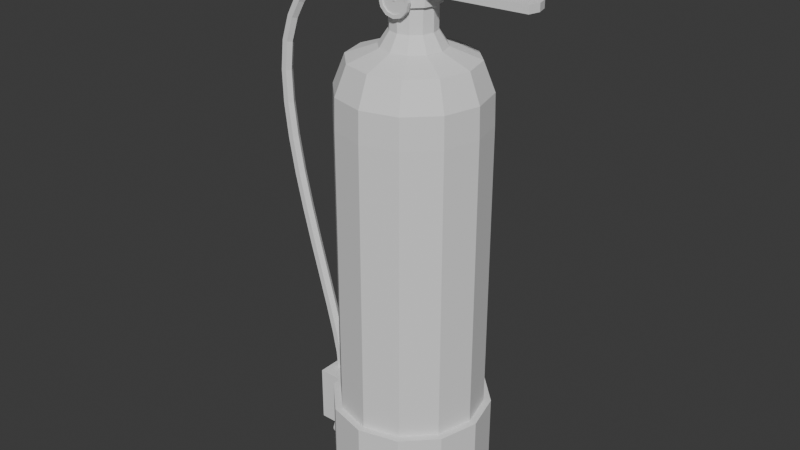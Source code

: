 # Source: FireExtinguisher.blend  (saved by Blender 4.1.24; exported with 4.5.12 LTS)
import bpy
from mathutils import Matrix  # noqa: F401  (used for matrix-valued properties, if any)

bpy.ops.wm.read_factory_settings(use_empty=True)
scene = bpy.context.scene
scene.name = 'Scene'

# ---- collections
col_fire_extinguisher = bpy.data.collections.new('Fire Extinguisher'); scene.collection.children.link(col_fire_extinguisher)

# ---- world
world_world = bpy.data.worlds.new('World'); scene.world = world_world
world_world.use_nodes = True; world_world.node_tree.nodes.clear()
_N = world_world.node_tree.nodes; _L = world_world.node_tree.links
n0 = _N.new('ShaderNodeOutputWorld'); n0.name = 'World Output'; n0.location = (300, 300)
n1 = _N.new('ShaderNodeBackground'); n1.name = 'Background'; n1.location = (10, 300)
n1.inputs[0].default_value = (0.05088, 0.05088, 0.05088, 1.0)
_L.new(n1.outputs[0], n0.inputs[0])
n0.is_active_output = True
world_world.color = (0.05088, 0.05088, 0.05088)
world_world.use_sun_shadow = False
world_world.sun_shadow_jitter_overblur = 0.0

# ---- meshes
me_circle = bpy.data.meshes.new('Circle')
me_circle.from_pydata([(-1.275, 0.09814, 0.1), (-1.344, 0.06939, 0.1), (-1.373, 0.0, 0.1), (-1.344, -0.06939, 0.1), (-1.275, -0.09814, 0.1), (-1.206, -0.06939, 0.1), (-1.177, 0.0, 0.1), (-1.206, 0.06939, 0.1), (-1.398, 0.1234, -0.2062), (-1.275, 0.1745, -0.2062), (-1.449, -8.757e-11, -0.2062), (-1.398, -0.1234, -0.2062), (-1.275, -0.1745, -0.2062), (-1.152, -0.1234, -0.2062), (-1.101, -8.757e-11, -0.2062), (-1.152, 0.1234, -0.2062), (-1.375, 0.09989, -0.2362), (-1.275, 0.1413, -0.2362), (-1.416, -8.757e-11, -0.2362), (-1.375, -0.09989, -0.2362), (-1.275, -0.1413, -0.2362), (-1.175, -0.09989, -0.2362), (-1.134, -8.757e-11, -0.2362), (-1.175, 0.09989, -0.2362), (-1.398, 0.1234, -0.2362), (-1.275, 0.1745, -0.2362), (-1.449, -8.757e-11, -0.2362), (-1.398, -0.1234, -0.2362), (-1.275, -0.1745, -0.2362), (-1.152, -0.1234, -0.2362), (-1.101, -8.757e-11, -0.2362), (-1.152, 0.1234, -0.2362), (-1.337, 0.06199, 0.02107), (-1.275, 0.08766, 0.02107), (-1.363, 6.483e-10, 0.02107), (-1.337, -0.06199, 0.02107), (-1.275, -0.08766, 0.02107), (-1.213, -0.06199, 0.02107), (-1.187, 6.483e-10, 0.02107), (-1.213, 0.06199, 0.02107), (0.1513, 0.2621, 7.1), (-1.536e-07, -6.582e-08, 7.1), (1.762, 0.1513, 7.3), (1.803, -3.237e-09, 7.3), (1.762, -0.1513, 7.3), (0.1513, -0.2621, 7.1), (-7.537e-09, -0.3026, 7.1), (-0.1513, -0.2621, 7.1), (-0.2621, -0.1513, 7.1), (-0.3026, -3.237e-09, 7.1), (-0.2621, 0.1513, 7.1), (-7.537e-09, 0.3026, 7.1), (-0.1513, 0.2621, 7.1), (1.762, 0.1513, 7.2), (-0.3026, -3.237e-09, 7.0), (-0.1513, 0.2621, 7.0), (-0.1513, -0.2621, 7.0), (0.1513, -0.2621, 7.0), (1.803, -3.237e-09, 7.2), (0.1513, 0.2621, 7.0), (-7.537e-09, 0.3026, 7.0), (1.762, -0.1513, 7.2), (-7.537e-09, -0.3026, 7.0), (-0.2621, -0.1513, 7.0), (-0.2621, 0.1513, 7.0), (-1.536e-07, -6.582e-08, 7.0), (0.0, 1.0, 0.0), (0.0, 1.0, 5.0), (0.5, 0.866, 0.0), (0.5, 0.866, 5.0), (0.866, 0.5, 0.0), (0.866, 0.5, 5.0), (1.0, 0.0, 0.0), (1.0, 0.0, 5.0), (0.866, -0.5, 0.0), (0.866, -0.5, 5.0), (0.5, -0.866, 0.0), (0.5, -0.866, 5.0), (0.0, -1.0, 0.0), (0.0, -1.0, 5.0), (-0.5, -0.866, 0.0), (-0.5, -0.866, 5.0), (-0.866, -0.5, 0.0), (-0.866, -0.5, 5.0), (-1.0, 0.0, 0.0), (-1.0, 0.0, 5.0), (-0.866, 0.5, 0.0), (-0.866, 0.5, 5.0), (-0.5, 0.866, 0.0), (-0.5, 0.866, 5.0), (0.0, 1.0, 1.0), (0.5, 0.866, 1.0), (0.866, 0.5, 1.0), (1.0, 0.0, 1.0), (0.866, -0.5, 1.0), (0.5, -0.866, 1.0), (0.0, -1.0, 1.0), (-0.5, -0.866, 1.0), (-0.866, -0.5, 1.0), (-1.0, 0.0, 1.0), (-0.866, 0.5, 1.0), (-0.5, 0.866, 1.0), (0.0, 1.1, 0.0), (0.55, 0.9526, 0.0), (0.55, 0.9526, 1.0), (0.9526, 0.55, 0.0), (0.9526, 0.55, 1.0), (1.1, 0.0, 0.0), (1.1, 0.0, 1.0), (0.9526, -0.55, 0.0), (0.9526, -0.55, 1.0), (0.55, -0.9526, 0.0), (0.55, -0.9526, 1.0), (0.0, -1.1, 0.0), (0.0, -1.1, 1.0), (-0.55, -0.9526, 0.0), (-0.55, -0.9526, 1.0), (-1.02, -0.2958, 0.1018), (-1.02, -0.2958, 0.8982), (-1.1, 0.0, 0.1018), (-1.1, 0.0, 1.0), (-1.02, 0.2958, 0.1018), (-1.02, 0.2958, 0.8982), (-0.55, 0.9526, 0.0), (-0.55, 0.9526, 1.0), (0.0, 1.1, 1.0), (0.5, 0.866, 5.034), (0.2162, 0.3744, 5.99), (0.4183, 0.7246, 5.842), (0.495, 0.8573, 5.452), (0.0, 1.0, 5.034), (0.0, 0.99, 5.452), (0.0, 0.8367, 5.842), (0.0, 0.4323, 5.99), (0.866, 0.5, 5.034), (0.3744, 0.2162, 5.99), (0.7246, 0.4183, 5.842), (0.8573, 0.495, 5.452), (1.0, 0.0, 5.034), (0.4323, 0.0, 5.99), (0.8367, 0.0, 5.842), (0.99, 0.0, 5.452), (0.866, -0.5, 5.034), (0.3744, -0.2162, 5.99), (0.7246, -0.4183, 5.842), (0.8573, -0.495, 5.452), (0.5, -0.866, 5.034), (0.2162, -0.3744, 5.99), (0.4183, -0.7246, 5.842), (0.495, -0.8573, 5.452), (0.0, -1.0, 5.034), (0.0, -0.4323, 5.99), (0.0, -0.8367, 5.842), (0.0, -0.99, 5.452), (-0.5, -0.866, 5.034), (-0.2162, -0.3744, 5.99), (-0.4183, -0.7246, 5.842), (-0.495, -0.8573, 5.452), (-0.866, -0.5, 5.034), (-0.3744, -0.2162, 5.99), (-0.7246, -0.4183, 5.842), (-0.8573, -0.495, 5.452), (-1.0, 0.0, 5.034), (-0.4323, 0.0, 5.99), (-0.8367, 0.0, 5.842), (-0.99, 0.0, 5.452), (-0.866, 0.5, 5.034), (-0.3744, 0.2162, 5.99), (-0.7246, 0.4183, 5.842), (-0.8573, 0.495, 5.452), (-0.5, 0.866, 5.034), (-0.2162, 0.3744, 5.99), (-0.4183, 0.7246, 5.842), (-0.495, 0.8573, 5.452), (-0.2621, 0.1513, 6.191), (-0.2621, -0.1513, 6.191), (-7.537e-09, -0.3026, 6.191), (0.2621, -0.1513, 6.191), (-7.537e-09, 0.3026, 6.191), (0.1513, 0.2621, 6.191), (0.3026, -3.237e-09, 6.191), (0.1513, -0.2621, 6.191), (-0.1513, -0.2621, 6.191), (-0.1513, 0.2621, 6.191), (-0.3026, -3.237e-09, 6.191), (0.2621, 0.1513, 6.191), (-1.536e-07, -6.582e-08, 6.7), (-0.2621, 0.1513, 6.7), (-0.2621, -0.1513, 6.7), (-7.537e-09, -0.3026, 6.7), (0.2621, -0.1513, 6.7), (-7.537e-09, 0.3026, 6.7), (0.1513, 0.2621, 6.7), (0.3026, -3.237e-09, 6.7), (0.1513, -0.2621, 6.7), (-0.1513, -0.2621, 6.7), (-0.1513, 0.2621, 6.7), (-0.3026, -3.237e-09, 6.7), (0.2621, 0.1513, 6.7), (-0.2621, 0.1513, 6.8), (-0.2621, -0.1513, 6.8), (-7.537e-09, -0.3026, 6.8), (1.684, -0.1513, 6.8), (-7.537e-09, 0.3026, 6.8), (0.1513, 0.2621, 6.8), (1.724, -3.237e-09, 6.8), (0.1513, -0.2621, 6.8), (-0.1513, -0.2621, 6.8), (-0.1513, 0.2621, 6.8), (-0.3026, -3.237e-09, 6.8), (1.684, 0.1513, 6.8), (-1.536e-07, -6.582e-08, 6.7), (-0.2621, 0.1513, 6.7), (-0.2621, -0.1513, 6.7), (-7.537e-09, -0.3026, 6.7), (1.684, -0.1513, 6.7), (-7.537e-09, 0.3026, 6.7), (0.1513, 0.2621, 6.7), (1.724, -3.237e-09, 6.7), (0.1513, -0.2621, 6.7), (-0.1513, -0.2621, 6.7), (-0.1513, 0.2621, 6.7), (-0.3026, -3.237e-09, 6.7), (1.684, 0.1513, 6.7), (-0.2621, 0.1513, 7.0), (-0.2621, -0.1513, 7.0), (-7.537e-09, -0.3026, 7.0), (-7.537e-09, 0.3026, 7.0), (0.1513, 0.2621, 7.0), (0.1513, -0.2621, 7.0), (-0.1513, -0.2621, 7.0), (-0.1513, 0.2621, 7.0), (-0.3026, -3.237e-09, 7.0), (0.199, -0.2132, 6.8), (0.199, 0.2132, 6.8), (0.5583, 0.02637, 6.8), (0.5597, -5.516e-08, 6.8), (0.5583, -0.02637, 6.8), (0.2485, -0.1189, 6.8), (0.278, -5.339e-08, 6.8), (0.2485, 0.1189, 6.8), (0.199, 0.2132, 7.0), (0.199, -0.2132, 7.0), (0.1463, -0.1741, 7.0), (0.1064, -0.1231, 7.0), (0.08145, -0.06374, 7.0), (0.07295, -4.036e-08, 7.0), (0.08145, 0.06374, 7.0), (0.1064, 0.1231, 7.0), (0.1463, 0.1741, 7.0), (0.2485, 0.1189, 7.0), (0.278, -5.339e-08, 7.0), (0.2485, -0.1189, 7.0), (0.1513, 0.2621, 6.522), (-0.2621, 0.1513, 6.522), (0.3026, -3.237e-09, 6.522), (0.2621, 0.1513, 6.522), (-7.537e-09, -0.3026, 6.522), (-0.3026, -3.237e-09, 6.522), (-7.537e-09, 0.3026, 6.522), (-0.1513, 0.2621, 6.522), (0.1513, -0.2621, 6.522), (0.2621, -0.1513, 6.522), (-0.2621, -0.1513, 6.522), (-0.1513, -0.2621, 6.522), (0.3014, 0.174, 6.522), (0.3014, 0.174, 6.7), (-0.174, 0.3014, 6.522), (-0.174, 0.3014, 6.7), (0.3014, -0.174, 6.522), (0.3014, -0.174, 6.7), (-0.174, -0.3014, 6.522), (-0.174, -0.3014, 6.7), (-7.55e-09, 0.3481, 6.7), (0.174, 0.3014, 6.7), (0.3481, -3.723e-09, 6.7), (0.174, -0.3014, 6.7), (-7.55e-09, -0.3481, 6.7), (-0.3014, -0.174, 6.7), (-0.3481, -3.723e-09, 6.7), (-0.3014, 0.174, 6.7), (0.174, 0.3014, 6.522), (-0.3014, 0.174, 6.522), (0.3481, -3.723e-09, 6.522), (-7.55e-09, -0.3481, 6.522), (-0.3481, -3.723e-09, 6.522), (-7.55e-09, 0.3481, 6.522), (0.174, -0.3014, 6.522), (-0.3014, -0.174, 6.522), (-4.675e-09, -0.32, 6.6), (0.1907, -0.32, 6.71), (-0.1101, -0.32, 6.791), (0.1907, -0.32, 6.49), (-0.1101, -0.32, 6.409), (-6.309e-09, -0.32, 6.82), (0.1101, -0.32, 6.791), (0.2202, -0.32, 6.6), (0.1101, -0.32, 6.409), (-6.309e-09, -0.32, 6.38), (-0.1907, -0.32, 6.49), (-0.2202, -0.32, 6.6), (-0.1907, -0.32, 6.71), (-1.614e-08, -0.3512, 6.7), (-6.309e-09, -0.3712, 6.82), (0.1733, -0.3712, 6.6), (0.15, -0.3712, 6.513), (-0.15, -0.3712, 6.687), (-0.08663, -0.3712, 6.75), (0.08662, -0.3712, 6.75), (0.15, -0.3712, 6.687), (0.08663, -0.3712, 6.45), (-4.86e-09, -0.3712, 6.427), (-0.08663, -0.3712, 6.45), (-0.15, -0.3712, 6.513), (-0.1733, -0.3712, 6.6), (-6.309e-09, -0.3712, 6.773), (0.1101, -0.3712, 6.791), (0.1907, -0.3712, 6.71), (0.2202, -0.3712, 6.6), (0.1907, -0.3712, 6.49), (0.1101, -0.3712, 6.409), (-6.309e-09, -0.3712, 6.38), (-0.1101, -0.3712, 6.409), (-0.1907, -0.3712, 6.49), (-0.2202, -0.3712, 6.6), (-0.1907, -0.3712, 6.71), (-0.1101, -0.3712, 6.791), (-1.175e-08, -0.3538, 6.6), (-6.309e-09, -0.3538, 6.773), (-0.1733, -0.3538, 6.6), (0.15, -0.3538, 6.687), (-0.15, -0.3538, 6.513), (0.08662, -0.3538, 6.75), (-0.08663, -0.3538, 6.45), (-4.86e-09, -0.3538, 6.427), (0.08663, -0.3538, 6.45), (-0.08663, -0.3538, 6.75), (-0.15, -0.3538, 6.687), (0.15, -0.3538, 6.513), (0.1733, -0.3538, 6.6), (-0.9526, -0.55, 1.0), (-0.9526, -0.55, 0.0), (-1.1, 0.0, 0.0), (-0.9526, 0.55, 0.0), (-0.9526, 0.55, 1.0), (-1.1, 0.0, 0.8982), (-1.421, 0.0, 0.8982), (-1.421, 0.0, 0.1018), (-1.421, -0.2958, 0.8982), (-1.421, -0.2958, 0.1018), (-1.421, 0.2958, 0.1018), (-1.421, 0.2958, 0.8982), (-0.0128, -0.3545, 6.587), (0.0128, -0.3545, 6.587), (-0.0128, -0.3545, 6.613), (0.0128, -0.3545, 6.613), (-0.003143, -0.3545, 6.759), (0.003143, -0.3545, 6.759), (-0.0128, -0.3632, 6.613), (-0.0128, -0.3632, 6.587), (0.0128, -0.3632, 6.587), (0.0128, -0.3632, 6.613), (0.003143, -0.3632, 6.759), (-0.003143, -0.3632, 6.759), (-1.314, -0.06719, 0.09731), (-1.236, -0.06719, 0.09731), (-1.197, 1.501e-07, 0.09731), (-1.236, 0.06719, 0.09731), (-1.314, 0.06719, 0.09731), (-1.352, 1.433e-07, 0.09731), (-1.314, -0.06719, 0.2719), (-1.236, -0.06719, 0.2721), (-1.197, 1.514e-07, 0.2723), (-1.236, 0.06719, 0.2721), (-1.314, 0.06719, 0.2719), (-1.353, 1.446e-07, 0.2717), (-1.315, -0.06719, 0.3916), (-1.237, -0.06719, 0.3923), (-1.198, 1.547e-07, 0.3926), (-1.237, 0.06719, 0.3923), (-1.315, 0.06719, 0.3916), (-1.353, 1.479e-07, 0.3913), (-1.315, -0.06719, 0.4668), (-1.238, -0.06719, 0.4682), (-1.199, 1.595e-07, 0.469), (-1.238, 0.06719, 0.4682), (-1.315, 0.06719, 0.4668), (-1.354, 1.526e-07, 0.4661), (-1.316, -0.06719, 0.5078), (-1.239, -0.06719, 0.5109), (-1.2, 1.652e-07, 0.5124), (-1.239, 0.06719, 0.5109), (-1.316, 0.06719, 0.5078), (-1.355, 1.578e-07, 0.5062), (-1.317, -0.06719, 0.5236), (-1.24, -0.06719, 0.5319), (-1.202, 1.727e-07, 0.5361), (-1.24, 0.06719, 0.5319), (-1.317, 0.06719, 0.5236), (-1.356, 1.611e-07, 0.5194), (-1.318, -0.06719, 0.5264), (-1.241, -0.06719, 0.5402), (-1.203, 1.816e-07, 0.5471), (-1.241, 0.06719, 0.5402), (-1.318, 0.06719, 0.5264), (-1.356, 1.617e-07, 0.5195), (-1.319, -0.06719, 0.5322), (-1.242, -0.06719, 0.5407), (-1.203, 1.809e-07, 0.545), (-1.242, 0.06719, 0.5407), (-1.319, 0.06719, 0.5322), (-1.357, 1.691e-07, 0.528), (-1.319, -0.06719, 0.5475), (-1.242, -0.06719, 0.548), (-1.203, 1.797e-07, 0.5482), (-1.242, 0.06719, 0.548), (-1.319, 0.06719, 0.5475), (-1.358, 1.729e-07, 0.5473), (-1.319, -0.06719, 0.578), (-1.241, -0.06719, 0.577), (-1.203, 1.782e-07, 0.5765), (-1.241, 0.06719, 0.577), (-1.319, 0.06719, 0.578), (-1.358, 1.713e-07, 0.5785), (-1.318, -0.06719, 0.637), (-1.24, -0.06719, 0.6357), (-1.202, 1.733e-07, 0.635), (-1.24, 0.06719, 0.6357), (-1.318, 0.06719, 0.637), (-1.357, 1.664e-07, 0.6376), (-1.316, -0.06719, 0.7353), (-1.239, -0.06719, 0.7339), (-1.2, 1.641e-07, 0.7332), (-1.239, 0.06719, 0.7339), (-1.316, 0.06719, 0.7353), (-1.355, 1.572e-07, 0.736), (-1.314, -0.06719, 0.8815), (-1.236, -0.06719, 0.8842), (-1.197, 1.498e-07, 0.8856), (-1.236, 0.06719, 0.8842), (-1.314, 0.06719, 0.8815), (-1.352, 1.436e-07, 0.8801), (-1.336, -0.06719, 1.129), (-1.259, -0.06719, 1.14), (-1.22, 1.234e-07, 1.146), (-1.259, 0.06719, 1.14), (-1.336, 0.06719, 1.129), (-1.374, 1.19e-07, 1.123), (-1.402, -0.06719, 1.454), (-1.326, -0.06719, 1.471), (-1.288, 8.664e-08, 1.48), (-1.326, 0.06719, 1.471), (-1.402, 0.06719, 1.454), (-1.44, 8.358e-08, 1.445), (-1.502, -0.06719, 1.844), (-1.427, -0.06719, 1.864), (-1.389, 4.171e-08, 1.874), (-1.427, 0.06719, 1.864), (-1.502, 0.06719, 1.844), (-1.539, 3.923e-08, 1.834), (-1.623, -0.06719, 2.284), (-1.549, -0.06719, 2.305), (-1.511, -9.673e-09, 2.315), (-1.549, 0.06719, 2.305), (-1.623, 0.06719, 2.284), (-1.661, -1.197e-08, 2.274), (-1.756, -0.06719, 2.761), (-1.681, -0.06719, 2.781), (-1.643, -6.562e-08, 2.792), (-1.681, 0.06719, 2.781), (-1.756, 0.06719, 2.761), (-1.793, -6.803e-08, 2.751), (-1.887, -0.06719, 3.261), (-1.812, -0.06719, 3.28), (-1.774, -1.242e-07, 3.289), (-1.812, 0.06719, 3.28), (-1.887, 0.06719, 3.261), (-1.925, -1.27e-07, 3.252), (-2.007, -0.06719, 3.77), (-1.931, -0.06719, 3.786), (-1.893, -1.835e-07, 3.794), (-1.931, 0.06719, 3.786), (-2.007, 0.06719, 3.77), (-2.044, -1.869e-07, 3.762), (-2.102, -0.06719, 4.275), (-2.025, -0.06719, 4.287), (-1.987, -2.416e-07, 4.293), (-2.025, 0.06719, 4.287), (-2.102, 0.06719, 4.275), (-2.14, -2.459e-07, 4.269), (-2.163, -0.06719, 4.763), (-2.085, -0.06719, 4.769), (-2.047, -2.964e-07, 4.772), (-2.085, 0.06719, 4.769), (-2.163, 0.06719, 4.763), (-2.201, -3.021e-07, 4.76), (-2.176, -0.06719, 5.22), (-2.099, -0.06719, 5.217), (-2.06, -3.459e-07, 5.216), (-2.099, 0.06719, 5.217), (-2.176, 0.06719, 5.22), (-2.215, -3.536e-07, 5.222), (-2.131, -0.06719, 5.634), (-2.055, -0.06719, 5.618), (-2.018, -3.881e-07, 5.61), (-2.055, 0.06719, 5.618), (-2.131, 0.06719, 5.634), (-2.169, -3.987e-07, 5.642), (-2.015, -0.06719, 5.99), (-1.944, -0.06719, 5.959), (-1.909, -4.214e-07, 5.943), (-1.944, 0.06719, 5.959), (-2.015, 0.06719, 5.99), (-2.051, -4.349e-07, 6.005), (-1.881, -0.06719, 6.231), (-1.816, -0.06719, 6.189), (-1.783, -4.415e-07, 6.168), (-1.816, 0.06719, 6.189), (-1.881, 0.06719, 6.231), (-1.913, -4.569e-07, 6.252), (-1.739, -0.06719, 6.419), (-1.681, -0.06719, 6.367), (-1.652, -4.543e-07, 6.341), (-1.681, 0.06719, 6.367), (-1.739, 0.06719, 6.419), (-1.768, -4.711e-07, 6.445), (-1.59, -0.06719, 6.559), (-1.542, -0.06719, 6.498), (-1.518, -4.606e-07, 6.467), (-1.542, 0.06719, 6.498), (-1.59, 0.06719, 6.559), (-1.614, -4.784e-07, 6.59), (-1.436, -0.06719, 6.658), (-1.401, -0.06719, 6.589), (-1.383, -4.613e-07, 6.554), (-1.401, 0.06719, 6.589), (-1.436, 0.06719, 6.658), (-1.454, -4.792e-07, 6.692), (-1.279, -0.06719, 6.72), (-1.257, -0.06719, 6.645), (-1.246, -4.573e-07, 6.608), (-1.257, 0.06719, 6.645), (-1.279, 0.06719, 6.72), (-1.29, -4.745e-07, 6.757), (-1.122, -0.06719, 6.751), (-1.112, -0.06719, 6.674), (-1.108, -4.493e-07, 6.636), (-1.112, 0.06719, 6.674), (-1.122, 0.06719, 6.751), (-1.127, -4.649e-07, 6.79), (-0.9658, -0.06719, 6.759), (-0.9666, -0.06719, 6.681), (-0.9671, -4.377e-07, 6.642), (-0.9666, 0.06719, 6.681), (-0.9658, 0.06719, 6.759), (-0.9653, -4.516e-07, 6.797), (-0.8129, -0.06719, 6.748), (-0.8212, -0.06719, 6.671), (-0.8254, -4.231e-07, 6.632), (-0.8212, 0.06719, 6.671), (-0.8129, 0.06719, 6.748), (-0.8087, -4.356e-07, 6.787), (-0.6645, -0.06719, 6.726), (-0.6774, -0.06719, 6.65), (-0.6838, -4.062e-07, 6.611), (-0.6774, 0.06719, 6.65), (-0.6645, 0.06719, 6.726), (-0.6581, -4.176e-07, 6.764), (-0.5221, -0.06719, 6.699), (-0.5367, -0.06719, 6.623), (-0.544, -3.877e-07, 6.585), (-0.5367, 0.06719, 6.623), (-0.5221, 0.06719, 6.699), (-0.5148, -3.986e-07, 6.737), (-0.3872, -0.06719, 6.673), (-0.4004, -0.06719, 6.597), (-0.407, -3.682e-07, 6.558), (-0.4004, 0.06719, 6.597), (-0.3872, 0.06719, 6.673), (-0.3806, -3.795e-07, 6.711), (-0.261, -0.06719, 6.654), (-0.2699, -0.06719, 6.577), (-0.2743, -3.485e-07, 6.538), (-0.2699, 0.06719, 6.577), (-0.261, 0.06719, 6.654), (-0.2566, -3.611e-07, 6.692)], [(289, 302)], [(1, 2, 3, 4, 5, 6, 7, 0), (14, 30, 31, 15), (3, 11, 12, 4), (1, 8, 10, 2), (6, 14, 15, 7), (4, 12, 13, 5), (2, 10, 11, 3), (0, 9, 8, 1), (7, 15, 9, 0), (5, 13, 14, 6), (22, 21, 37, 38), (12, 28, 29, 13), (10, 26, 27, 11), (9, 25, 24, 8), (15, 31, 25, 9), (13, 29, 30, 14), (11, 27, 28, 12), (8, 24, 26, 10), (17, 16, 24, 25), (16, 18, 26, 24), (18, 19, 27, 26), (19, 20, 28, 27), (20, 21, 29, 28), (21, 22, 30, 29), (22, 23, 31, 30), (23, 17, 25, 31), (32, 33, 39, 38, 37, 36, 35, 34), (20, 19, 35, 36), (18, 16, 32, 34), (23, 22, 38, 39), (21, 20, 36, 37), (19, 18, 34, 35), (16, 17, 33, 32), (17, 23, 39, 33), (63, 56, 47, 48), (57, 61, 44, 45), (60, 55, 52, 51), (54, 63, 48, 49), (62, 57, 45, 46), (58, 53, 42, 43), (64, 54, 49, 50), (59, 60, 51, 40), (56, 62, 46, 47), (61, 58, 43, 44), (55, 64, 50, 52), (53, 59, 40, 42), (40, 51, 41), (42, 40, 41), (43, 42, 41), (44, 43, 41), (45, 44, 41), (46, 45, 41), (47, 46, 41), (48, 47, 41), (49, 48, 41), (50, 49, 41), (52, 50, 41), (51, 52, 41), (60, 65, 55), (55, 65, 64), (64, 65, 54), (54, 65, 63), (63, 65, 56), (56, 65, 62), (62, 65, 57), (57, 65, 61), (61, 65, 58), (58, 65, 53), (53, 65, 59), (59, 65, 60), (90, 67, 69, 91), (91, 69, 71, 92), (92, 71, 73, 93), (93, 73, 75, 94), (94, 75, 77, 95), (95, 77, 79, 96), (96, 79, 81, 97), (97, 81, 83, 98), (98, 83, 85, 99), (99, 85, 87, 100), (85, 83, 158, 162), (100, 87, 89, 101), (101, 89, 67, 90), (66, 68, 70, 72, 74, 76, 78, 80, 82, 84, 86, 88), (66, 88, 123, 102), (80, 78, 113, 115), (93, 94, 110, 108), (70, 68, 103, 105), (101, 90, 125, 124), (94, 95, 112, 110), (84, 82, 341, 342), (74, 72, 107, 109), (95, 96, 114, 112), (88, 86, 343, 123), (78, 76, 111, 113), (96, 97, 116, 114), (123, 124, 125, 102), (343, 344, 124, 123), (122, 121, 350, 351), (118, 345, 346, 348), (115, 116, 340, 341), (113, 114, 116, 115), (111, 112, 114, 113), (109, 110, 112, 111), (107, 108, 110, 109), (105, 106, 108, 107), (103, 104, 106, 105), (102, 125, 104, 103), (100, 101, 124, 344), (92, 93, 108, 106), (99, 100, 344, 120), (76, 74, 109, 111), (86, 84, 342, 343), (91, 92, 106, 104), (98, 99, 120, 340), (72, 70, 105, 107), (90, 91, 104, 125), (82, 80, 115, 341), (68, 66, 102, 103), (97, 98, 340, 116), (71, 69, 126, 134), (83, 81, 154, 158), (81, 79, 150, 154), (79, 77, 146, 150), (77, 75, 142, 146), (73, 71, 134, 138), (75, 73, 138, 142), (67, 89, 170, 130), (89, 87, 166, 170), (87, 85, 162, 166), (126, 130, 131, 129), (129, 131, 132, 128), (128, 132, 133, 127), (127, 133, 178, 179), (134, 126, 129, 137), (137, 129, 128, 136), (136, 128, 127, 135), (171, 167, 174, 183), (138, 134, 137, 141), (141, 137, 136, 140), (140, 136, 135, 139), (167, 163, 184, 174), (142, 138, 141, 145), (145, 141, 140, 144), (144, 140, 139, 143), (163, 159, 175, 184), (146, 142, 145, 149), (149, 145, 144, 148), (148, 144, 143, 147), (159, 155, 182, 175), (150, 146, 149, 153), (153, 149, 148, 152), (152, 148, 147, 151), (155, 151, 176, 182), (154, 150, 153, 157), (157, 153, 152, 156), (156, 152, 151, 155), (151, 147, 181, 176), (158, 154, 157, 161), (161, 157, 156, 160), (160, 156, 155, 159), (147, 143, 177, 181), (162, 158, 161, 165), (165, 161, 160, 164), (164, 160, 159, 163), (143, 139, 180, 177), (166, 162, 165, 169), (169, 165, 164, 168), (168, 164, 163, 167), (139, 135, 185, 180), (170, 166, 169, 173), (173, 169, 168, 172), (172, 168, 167, 171), (135, 127, 179, 185), (130, 170, 173, 131), (131, 173, 172, 132), (132, 172, 171, 133), (133, 171, 183, 178), (69, 67, 130, 126), (260, 254, 282, 267), (194, 189, 277, 276), (259, 260, 267, 286), (262, 255, 283, 269), (190, 194, 276, 270), (261, 262, 269, 287), (196, 191, 273, 268), (264, 257, 284, 271), (193, 190, 270, 275), (263, 264, 271, 288), (187, 196, 268, 280), (253, 259, 286, 281), (192, 191, 186), (198, 192, 186), (193, 198, 186), (190, 193, 186), (194, 190, 186), (189, 194, 186), (195, 189, 186), (188, 195, 186), (197, 188, 186), (187, 197, 186), (196, 187, 186), (191, 196, 186), (209, 232, 224, 199), (202, 205, 236, 237), (231, 224, 247, 248), (233, 242, 229, 206), (210, 204, 234, 235), (204, 228, 241, 234), (206, 229, 226, 201), (200, 225, 232, 209), (208, 231, 227, 203), (207, 230, 225, 200), (199, 224, 231, 208), (205, 210, 235, 236), (217, 211, 216), (223, 211, 217), (218, 211, 223), (215, 211, 218), (219, 211, 215), (214, 211, 219), (220, 211, 214), (213, 211, 220), (222, 211, 213), (212, 211, 222), (221, 211, 212), (216, 211, 221), (208, 221, 212, 199), (210, 223, 217, 204), (200, 213, 220, 207), (206, 219, 215, 202), (203, 216, 221, 208), (209, 222, 213, 200), (201, 214, 219, 206), (205, 218, 223, 210), (199, 212, 222, 209), (204, 217, 216, 203), (207, 220, 214, 201), (202, 215, 218, 205), (226, 229, 242, 243), (225, 230, 244, 245), (228, 227, 249, 241), (227, 231, 248, 249), (230, 226, 243, 244), (232, 225, 245, 246), (224, 232, 246, 247), (203, 227, 228, 204), (201, 226, 230, 207), (233, 237, 236, 235, 234, 240, 239, 238), (241, 249, 248, 247, 246, 245, 244, 243, 242, 252, 251, 250), (233, 238, 252, 242), (238, 239, 251, 252), (239, 240, 250, 251), (240, 234, 241, 250), (206, 202, 237, 233), (175, 182, 264, 263), (181, 177, 262, 261), (178, 183, 260, 259), (184, 175, 263, 258), (176, 181, 261, 257), (180, 185, 256, 255), (174, 184, 258, 254), (179, 178, 259, 253), (182, 176, 257, 264), (177, 180, 255, 262), (183, 174, 254, 260), (185, 179, 253, 256), (265, 281, 274, 266), (267, 282, 280, 268), (269, 283, 275, 270), (271, 284, 277, 272), (281, 286, 273, 274), (282, 285, 279, 280), (283, 265, 266, 275), (284, 287, 276, 277), (285, 288, 278, 279), (286, 267, 268, 273), (287, 269, 270, 276), (288, 271, 272, 278), (258, 263, 288, 285), (189, 195, 272, 277), (191, 192, 274, 273), (256, 253, 281, 265), (257, 261, 287, 284), (195, 188, 278, 272), (192, 198, 266, 274), (255, 256, 265, 283), (188, 197, 279, 278), (254, 258, 285, 282), (197, 187, 280, 279), (198, 193, 275, 266), (289, 297, 298), (289, 292, 297), (289, 291, 294), (289, 296, 292), (289, 301, 291), (289, 298, 293), (289, 294, 295), (289, 293, 299), (289, 295, 290), (289, 299, 300), (289, 300, 301), (289, 290, 296), (312, 311, 334, 333), (306, 314, 329, 337), (304, 309, 330, 339), (311, 310, 335, 334), (314, 313, 331, 329), (309, 308, 332, 330), (315, 307, 336, 328), (310, 305, 338, 335), (313, 312, 333, 331), (308, 315, 328, 332), (307, 306, 337, 336), (305, 304, 339, 338), (297, 292, 319, 320), (298, 297, 320, 321), (293, 298, 321, 322), (299, 293, 322, 323), (295, 294, 303, 316), (300, 299, 323, 324), (290, 295, 316, 317), (301, 300, 324, 325), (296, 290, 317, 318), (291, 301, 325, 326), (292, 296, 318, 319), (294, 291, 326, 303), (315, 308, 316, 303), (308, 309, 317, 316), (309, 304, 318, 317), (304, 305, 319, 318), (305, 310, 320, 319), (310, 311, 321, 320), (311, 312, 322, 321), (312, 313, 323, 322), (313, 314, 324, 323), (314, 306, 325, 324), (306, 307, 326, 325), (307, 315, 303, 326), (327, 334, 335), (327, 335, 338), (327, 328, 336), (327, 338, 339), (327, 336, 337), (327, 333, 334), (327, 332, 328), (327, 331, 333), (327, 330, 332), (327, 329, 331), (327, 337, 329), (327, 339, 330), (118, 117, 341, 340), (117, 119, 342, 341), (119, 121, 343, 342), (121, 122, 344, 343), (122, 345, 120, 344), (345, 118, 340, 120), (347, 346, 351, 350), (349, 348, 346, 347), (119, 117, 349, 347), (345, 122, 351, 346), (121, 119, 347, 350), (117, 118, 348, 349), (352, 354, 355, 353), (354, 356, 357, 355), (359, 360, 361, 358), (358, 361, 362, 363), (357, 356, 363, 362), (353, 355, 361, 360), (354, 352, 359, 358), (356, 354, 358, 363), (352, 353, 360, 359), (355, 357, 362, 361), (364, 370, 375, 369), (365, 371, 370, 364), (366, 372, 371, 365), (367, 373, 372, 366), (368, 374, 373, 367), (369, 375, 374, 368), (370, 376, 381, 375), (371, 377, 376, 370), (372, 378, 377, 371), (373, 379, 378, 372), (374, 380, 379, 373), (375, 381, 380, 374), (376, 382, 387, 381), (377, 383, 382, 376), (378, 384, 383, 377), (379, 385, 384, 378), (380, 386, 385, 379), (381, 387, 386, 380), (382, 388, 393, 387), (383, 389, 388, 382), (384, 390, 389, 383), (385, 391, 390, 384), (386, 392, 391, 385), (387, 393, 392, 386), (388, 394, 399, 393), (389, 395, 394, 388), (390, 396, 395, 389), (391, 397, 396, 390), (392, 398, 397, 391), (393, 399, 398, 392), (394, 400, 405, 399), (395, 401, 400, 394), (396, 402, 401, 395), (397, 403, 402, 396), (398, 404, 403, 397), (399, 405, 404, 398), (400, 406, 411, 405), (401, 407, 406, 400), (402, 408, 407, 401), (403, 409, 408, 402), (404, 410, 409, 403), (405, 411, 410, 404), (406, 412, 417, 411), (407, 413, 412, 406), (408, 414, 413, 407), (409, 415, 414, 408), (410, 416, 415, 409), (411, 417, 416, 410), (412, 418, 423, 417), (413, 419, 418, 412), (414, 420, 419, 413), (415, 421, 420, 414), (416, 422, 421, 415), (417, 423, 422, 416), (418, 424, 429, 423), (419, 425, 424, 418), (420, 426, 425, 419), (421, 427, 426, 420), (422, 428, 427, 421), (423, 429, 428, 422), (424, 430, 435, 429), (425, 431, 430, 424), (426, 432, 431, 425), (427, 433, 432, 426), (428, 434, 433, 427), (429, 435, 434, 428), (430, 436, 441, 435), (431, 437, 436, 430), (432, 438, 437, 431), (433, 439, 438, 432), (434, 440, 439, 433), (435, 441, 440, 434), (436, 442, 447, 441), (437, 443, 442, 436), (438, 444, 443, 437), (439, 445, 444, 438), (440, 446, 445, 439), (441, 447, 446, 440), (442, 448, 453, 447), (443, 449, 448, 442), (444, 450, 449, 443), (445, 451, 450, 444), (446, 452, 451, 445), (447, 453, 452, 446), (448, 454, 459, 453), (449, 455, 454, 448), (450, 456, 455, 449), (451, 457, 456, 450), (452, 458, 457, 451), (453, 459, 458, 452), (454, 460, 465, 459), (455, 461, 460, 454), (456, 462, 461, 455), (457, 463, 462, 456), (458, 464, 463, 457), (459, 465, 464, 458), (460, 466, 471, 465), (461, 467, 466, 460), (462, 468, 467, 461), (463, 469, 468, 462), (464, 470, 469, 463), (465, 471, 470, 464), (466, 472, 477, 471), (467, 473, 472, 466), (468, 474, 473, 467), (469, 475, 474, 468), (470, 476, 475, 469), (471, 477, 476, 470), (472, 478, 483, 477), (473, 479, 478, 472), (474, 480, 479, 473), (475, 481, 480, 474), (476, 482, 481, 475), (477, 483, 482, 476), (478, 484, 489, 483), (479, 485, 484, 478), (480, 486, 485, 479), (481, 487, 486, 480), (482, 488, 487, 481), (483, 489, 488, 482), (484, 490, 495, 489), (485, 491, 490, 484), (486, 492, 491, 485), (487, 493, 492, 486), (488, 494, 493, 487), (489, 495, 494, 488), (490, 496, 501, 495), (491, 497, 496, 490), (492, 498, 497, 491), (493, 499, 498, 492), (494, 500, 499, 493), (495, 501, 500, 494), (496, 502, 507, 501), (497, 503, 502, 496), (498, 504, 503, 497), (499, 505, 504, 498), (500, 506, 505, 499), (501, 507, 506, 500), (502, 508, 513, 507), (503, 509, 508, 502), (504, 510, 509, 503), (505, 511, 510, 504), (506, 512, 511, 505), (507, 513, 512, 506), (508, 514, 519, 513), (509, 515, 514, 508), (510, 516, 515, 509), (511, 517, 516, 510), (512, 518, 517, 511), (513, 519, 518, 512), (514, 520, 525, 519), (515, 521, 520, 514), (516, 522, 521, 515), (517, 523, 522, 516), (518, 524, 523, 517), (519, 525, 524, 518), (520, 526, 531, 525), (521, 527, 526, 520), (522, 528, 527, 521), (523, 529, 528, 522), (524, 530, 529, 523), (525, 531, 530, 524), (526, 532, 537, 531), (527, 533, 532, 526), (528, 534, 533, 527), (529, 535, 534, 528), (530, 536, 535, 529), (531, 537, 536, 530), (532, 538, 543, 537), (533, 539, 538, 532), (534, 540, 539, 533), (535, 541, 540, 534), (536, 542, 541, 535), (537, 543, 542, 536), (538, 544, 549, 543), (539, 545, 544, 538), (540, 546, 545, 539), (541, 547, 546, 540), (542, 548, 547, 541), (543, 549, 548, 542), (544, 550, 555, 549), (545, 551, 550, 544), (546, 552, 551, 545), (547, 553, 552, 546), (548, 554, 553, 547), (549, 555, 554, 548), (550, 556, 561, 555), (551, 557, 556, 550), (552, 558, 557, 551), (553, 559, 558, 552), (554, 560, 559, 553), (555, 561, 560, 554), (556, 562, 567, 561), (557, 563, 562, 556), (558, 564, 563, 557), (559, 565, 564, 558), (560, 566, 565, 559), (561, 567, 566, 560), (562, 568, 573, 567), (563, 569, 568, 562), (564, 570, 569, 563), (565, 571, 570, 564), (566, 572, 571, 565), (567, 573, 572, 566), (568, 574, 579, 573), (569, 575, 574, 568), (570, 576, 575, 569), (571, 577, 576, 570), (572, 578, 577, 571), (573, 579, 578, 572), (574, 580, 585, 579), (575, 581, 580, 574), (576, 582, 581, 575), (577, 583, 582, 576), (578, 584, 583, 577), (579, 585, 584, 578)])
_uv = me_circle.uv_layers.new(name='UVMap')
_uv.uv.foreach_set('vector', [0.0, 0.0, 0.0, 0.0, 0.0, 0.0, 0.0, 0.0, 0.0, 0.0, 0.0, 0.0, 0.0, 0.0, 0.0, 0.0, 0.0, 0.0, 0.0, 0.0, 0.0, 0.0, 0.0, 0.0, 0.0, 0.0, 0.0, 0.0, 0.0, 0.0, 0.0, 0.0, 0.0, 0.0, 0.0, 0.0, 0.0, 0.0, 0.0, 0.0, 0.0, 0.0, 0.0, 0.0, 0.0, 0.0, 0.0, 0.0, 0.0, 0.0, 0.0, 0.0, 0.0, 0.0, 0.0, 0.0, 0.0, 0.0, 0.0, 0.0, 0.0, 0.0, 0.0, 0.0, 0.0, 0.0, 0.0, 0.0, 0.0, 0.0, 0.0, 0.0, 0.0, 0.0, 0.0, 0.0, 0.0, 0.0, 0.0, 0.0, 0.0, 0.0, 0.0, 0.0, 0.0, 0.0, 0.0, 0.0, 0.0, 0.0, 0.0, 0.0, 0.0, 0.0, 0.0, 0.0, 0.0, 0.0, 0.0, 0.0, 0.0, 0.0, 0.0, 0.0, 0.0, 0.0, 0.0, 0.0, 0.0, 0.0, 0.0, 0.0, 0.0, 0.0, 0.0, 0.0, 0.0, 0.0, 0.0, 0.0, 0.0, 0.0, 0.0, 0.0, 0.0, 0.0, 0.0, 0.0, 0.0, 0.0, 0.0, 0.0, 0.0, 0.0, 0.0, 0.0, 0.0, 0.0, 0.0, 0.0, 0.0, 0.0, 0.0, 0.0, 0.0, 0.0, 0.0, 0.0, 0.0, 0.0, 0.0, 0.0, 0.0, 0.0, 0.0, 0.0, 0.0, 0.0, 0.0, 0.0, 0.0, 0.0, 0.0, 0.0, 0.0, 0.0, 0.0, 0.0, 0.0, 0.0, 0.0, 0.0, 0.0, 0.0, 0.0, 0.0, 0.0, 0.0, 0.0, 0.0, 0.0, 0.0, 0.0, 0.0, 0.0, 0.0, 0.0, 0.0, 0.0, 0.0, 0.0, 0.0, 0.0, 0.0, 0.0, 0.0, 0.0, 0.0, 0.0, 0.0, 0.0, 0.0, 0.0, 0.0, 0.0, 0.0, 0.0, 0.0, 0.0, 0.0, 0.0, 0.0, 0.0, 0.0, 0.0, 0.0, 0.0, 0.0, 0.0, 0.0, 0.0, 0.0, 0.0, 0.0, 0.0, 0.0, 0.0, 0.0, 0.0, 0.0, 0.0, 0.0, 0.0, 0.0, 0.0, 0.0, 0.0, 0.0, 0.0, 0.0, 0.0, 0.0, 0.0, 0.0, 0.0, 0.0, 0.0, 0.0, 0.0, 0.0, 0.0, 0.0, 0.0, 0.0, 0.0, 0.0, 0.0, 0.0, 0.0, 0.0, 0.0, 0.0, 0.0, 0.0, 0.0, 0.0, 0.0, 0.0, 0.0, 0.0, 0.0, 0.0, 0.0, 0.0, 0.0, 0.0, 0.0, 0.0, 0.0, 0.0, 0.0, 0.0, 0.0, 0.0, 0.0, 0.0, 0.0, 0.0, 0.1601, 0.1981, 0.1981, 0.1601, 0.1981, 0.1601, 0.1601, 0.1981, 0.3019, 0.1601, 0.3399, 0.1981, 0.3399, 0.1981, 0.3019, 0.1601, 0.25, 0.3538, 0.1981, 0.3399, 0.1981, 0.3399, 0.25, 0.3538, 0.1462, 0.25, 0.1601, 0.1981, 0.1601, 0.1981, 0.1462, 0.25, 0.25, 0.1462, 0.3019, 0.1601, 0.3019, 0.1601, 0.25, 0.1462, 0.3538, 0.25, 0.3399, 0.3019, 0.3399, 0.3019, 0.3538, 0.25, 0.1601, 0.3019, 0.1462, 0.25, 0.1462, 0.25, 0.1601, 0.3019, 0.3019, 0.3399, 0.25, 0.3538, 0.25, 0.3538, 0.3019, 0.3399, 0.1981, 0.1601, 0.25, 0.1462, 0.25, 0.1462, 0.1981, 0.1601, 0.3399, 0.1981, 0.3538, 0.25, 0.3538, 0.25, 0.3399, 0.1981, 0.1981, 0.3399, 0.1601, 0.3019, 0.1601, 0.3019, 0.1981, 0.3399, 0.3399, 0.3019, 0.3019, 0.3399, 0.3019, 0.3399, 0.3399, 0.3019, 0.3019, 0.3399, 0.25, 0.3538, 0.25, 0.25, 0.3399, 0.3019, 0.3019, 0.3399, 0.25, 0.25, 0.3538, 0.25, 0.3399, 0.3019, 0.25, 0.25, 0.3399, 0.1981, 0.3538, 0.25, 0.25, 0.25, 0.3019, 0.1601, 0.3399, 0.1981, 0.25, 0.25, 0.25, 0.1462, 0.3019, 0.1601, 0.25, 0.25, 0.1981, 0.1601, 0.25, 0.1462, 0.25, 0.25, 0.1601, 0.1981, 0.1981, 0.1601, 0.25, 0.25, 0.1462, 0.25, 0.1601, 0.1981, 0.25, 0.25, 0.1601, 0.3019, 0.1462, 0.25, 0.25, 0.25, 0.1981, 0.3399, 0.1601, 0.3019, 0.25, 0.25, 0.25, 0.3538, 0.1981, 0.3399, 0.25, 0.25, 0.25, 0.3538, 0.25, 0.25, 0.1981, 0.3399, 0.1981, 0.3399, 0.25, 0.25, 0.1601, 0.3019, 0.1601, 0.3019, 0.25, 0.25, 0.1462, 0.25, 0.1462, 0.25, 0.25, 0.25, 0.1601, 0.1981, 0.1601, 0.1981, 0.25, 0.25, 0.1981, 0.1601, 0.1981, 0.1601, 0.25, 0.25, 0.25, 0.1462, 0.25, 0.1462, 0.25, 0.25, 0.3019, 0.1601, 0.3019, 0.1601, 0.25, 0.25, 0.3399, 0.1981, 0.3399, 0.1981, 0.25, 0.25, 0.3538, 0.25, 0.3538, 0.25, 0.25, 0.25, 0.3399, 0.3019, 0.3399, 0.3019, 0.25, 0.25, 0.3019, 0.3399, 0.3019, 0.3399, 0.25, 0.25, 0.25, 0.3538, 1.0, 0.6, 1.0, 1.0, 0.9167, 1.0, 0.9167, 0.6, 0.9167, 0.6, 0.9167, 1.0, 0.8333, 1.0, 0.8333, 0.6, 0.8333, 0.6, 0.8333, 1.0, 0.75, 1.0, 0.75, 0.6, 0.75, 0.6, 0.75, 1.0, 0.6667, 1.0, 0.6667, 0.6, 0.6667, 0.6, 0.6667, 1.0, 0.5833, 1.0, 0.5833, 0.6, 0.5833, 0.6, 0.5833, 1.0, 0.5, 1.0, 0.5, 0.6, 0.5, 0.6, 0.5, 1.0, 0.4167, 1.0, 0.4167, 0.6, 0.4167, 0.6, 0.4167, 1.0, 0.3333, 1.0, 0.3333, 0.6, 0.3333, 0.6, 0.3333, 1.0, 0.25, 1.0, 0.25, 0.6, 0.25, 0.6, 0.25, 1.0, 0.1667, 1.0, 0.1667, 0.6, 0.25, 1.0, 0.3333, 1.0, 0.3333, 1.0, 0.25, 1.0, 0.1667, 0.6, 0.1667, 1.0, 0.08333, 1.0, 0.08333, 0.6, 0.08333, 0.6, 0.08333, 1.0, 7.451e-08, 1.0, 7.451e-08, 0.6, 0.75, 0.49, 0.87, 0.4578, 0.9578, 0.37, 0.99, 0.25, 0.9578, 0.13, 0.87, 0.04215, 0.75, 0.01, 0.63, 0.04215, 0.5422, 0.13, 0.51, 0.25, 0.5422, 0.37, 0.63, 0.4578, 0.75, 0.49, 0.63, 0.4578, 0.63, 0.4578, 0.75, 0.49, 0.63, 0.04215, 0.75, 0.01, 0.75, 0.01, 0.63, 0.04215, 0.75, 0.6, 0.6667, 0.6, 0.6667, 0.6, 0.75, 0.6, 0.9578, 0.37, 0.87, 0.4578, 0.87, 0.4578, 0.9578, 0.37, 0.08333, 0.6, 7.451e-08, 0.6, 7.451e-08, 0.6, 0.08333, 0.6, 0.6667, 0.6, 0.5833, 0.6, 0.5833, 0.6, 0.6667, 0.6, 0.51, 0.25, 0.5422, 0.13, 0.5422, 0.13, 0.51, 0.25, 0.9578, 0.13, 0.99, 0.25, 0.99, 0.25, 0.9578, 0.13, 0.5833, 0.6, 0.5, 0.6, 0.5, 0.6, 0.5833, 0.6, 0.63, 0.4578, 0.5422, 0.37, 0.5422, 0.37, 0.63, 0.4578, 0.75, 0.01, 0.87, 0.04215, 0.87, 0.04215, 0.75, 0.01, 0.5, 0.6, 0.4167, 0.6, 0.4167, 0.6, 0.5, 0.6, 0.08333, 0.5, 0.08333, 0.6, 7.451e-08, 0.6, 7.451e-08, 0.5, 0.1667, 0.5, 0.1667, 0.6, 0.08333, 0.6, 0.08333, 0.5, 0.1816, 0.5898, 0.1816, 0.5102, 0.1816, 0.5102, 0.1816, 0.5898, 0.3184, 0.5898, 0.25, 0.5898, 0.25, 0.5898, 0.3184, 0.5898, 0.4167, 0.5, 0.4167, 0.6, 0.3333, 0.6, 0.3333, 0.5, 0.5, 0.5, 0.5, 0.6, 0.4167, 0.6, 0.4167, 0.5, 0.5833, 0.5, 0.5833, 0.6, 0.5, 0.6, 0.5, 0.5, 0.6667, 0.5, 0.6667, 0.6, 0.5833, 0.6, 0.5833, 0.5, 0.75, 0.5, 0.75, 0.6, 0.6667, 0.6, 0.6667, 0.5, 0.8333, 0.5, 0.8333, 0.6, 0.75, 0.6, 0.75, 0.5, 0.9167, 0.5, 0.9167, 0.6, 0.8333, 0.6, 0.8333, 0.5, 1.0, 0.5, 1.0, 0.6, 0.9167, 0.6, 0.9167, 0.5, 0.1667, 0.6, 0.08333, 0.6, 0.08333, 0.6, 0.1667, 0.6, 0.8333, 0.6, 0.75, 0.6, 0.75, 0.6, 0.8333, 0.6, 0.25, 0.6, 0.1667, 0.6, 0.1667, 0.6, 0.25, 0.6, 0.87, 0.04215, 0.9578, 0.13, 0.9578, 0.13, 0.87, 0.04215, 0.5422, 0.37, 0.51, 0.25, 0.51, 0.25, 0.5422, 0.37, 0.9167, 0.6, 0.8333, 0.6, 0.8333, 0.6, 0.9167, 0.6, 0.3333, 0.6, 0.25, 0.6, 0.25, 0.6, 0.3333, 0.6, 0.99, 0.25, 0.9578, 0.37, 0.9578, 0.37, 0.99, 0.25, 1.0, 0.6, 0.9167, 0.6, 0.9167, 0.6, 1.0, 0.6, 0.5422, 0.13, 0.63, 0.04215, 0.63, 0.04215, 0.5422, 0.13, 0.87, 0.4578, 0.75, 0.49, 0.75, 0.49, 0.87, 0.4578, 0.4167, 0.6, 0.3333, 0.6, 0.3333, 0.6, 0.4167, 0.6, 0.8333, 1.0, 0.9167, 1.0, 0.9167, 1.0, 0.8333, 1.0, 0.3333, 1.0, 0.4167, 1.0, 0.4167, 1.0, 0.3333, 1.0, 0.4167, 1.0, 0.5, 1.0, 0.5, 1.0, 0.4167, 1.0, 0.5, 1.0, 0.5833, 1.0, 0.5833, 1.0, 0.5, 1.0, 0.5833, 1.0, 0.6667, 1.0, 0.6667, 1.0, 0.5833, 1.0, 0.75, 1.0, 0.8333, 1.0, 0.8333, 1.0, 0.75, 1.0, 0.6667, 1.0, 0.75, 1.0, 0.75, 1.0, 0.6667, 1.0, 7.451e-08, 1.0, 0.08333, 1.0, 0.08333, 1.0, 7.451e-08, 1.0, 0.08333, 1.0, 0.1667, 1.0, 0.1667, 1.0, 0.08333, 1.0, 0.1667, 1.0, 0.25, 1.0, 0.25, 1.0, 0.1667, 1.0, 0.9167, 1.0, 1.0, 1.0, 0.9996, 1.0, 0.9171, 1.0, 0.9171, 1.0, 0.9996, 1.0, 0.9932, 1.0, 0.9235, 1.0, 0.3602, 0.4605, 0.2598, 0.4874, 0.25, 0.3538, 0.3019, 0.3399, 0.3019, 0.3399, 0.25, 0.3538, 0.25, 0.3538, 0.3019, 0.3399, 0.8333, 1.0, 0.9167, 1.0, 0.9162, 1.0, 0.8338, 1.0, 0.8338, 1.0, 0.9162, 1.0, 0.9099, 1.0, 0.8401, 1.0, 0.4507, 0.3772, 0.3772, 0.4507, 0.3019, 0.3399, 0.3399, 0.3019, 0.1981, 0.3399, 0.1601, 0.3019, 0.1601, 0.3019, 0.1981, 0.3399, 0.75, 1.0, 0.8333, 1.0, 0.8329, 1.0, 0.7504, 1.0, 0.7504, 1.0, 0.8329, 1.0, 0.8265, 1.0, 0.7568, 1.0, 0.4874, 0.2598, 0.4605, 0.3602, 0.3399, 0.3019, 0.3538, 0.25, 0.1601, 0.3019, 0.1462, 0.25, 0.1462, 0.25, 0.1601, 0.3019, 0.6667, 1.0, 0.75, 1.0, 0.7496, 1.0, 0.6671, 1.0, 0.6671, 1.0, 0.7496, 1.0, 0.7432, 1.0, 0.6735, 1.0, 0.4605, 0.1398, 0.4874, 0.2402, 0.3538, 0.25, 0.3399, 0.1981, 0.1462, 0.25, 0.1601, 0.1981, 0.1601, 0.1981, 0.1462, 0.25, 0.5833, 1.0, 0.6667, 1.0, 0.6662, 1.0, 0.5838, 1.0, 0.5838, 1.0, 0.6662, 1.0, 0.6599, 1.0, 0.5901, 1.0, 0.3772, 0.04933, 0.4507, 0.1228, 0.3399, 0.1981, 0.3019, 0.1601, 0.1601, 0.1981, 0.1981, 0.1601, 0.1981, 0.1601, 0.1601, 0.1981, 0.5, 1.0, 0.5833, 1.0, 0.5829, 1.0, 0.5004, 1.0, 0.5004, 1.0, 0.5829, 1.0, 0.5765, 1.0, 0.5068, 1.0, 0.2598, 0.01263, 0.3602, 0.03953, 0.3019, 0.1601, 0.25, 0.1462, 0.1981, 0.1601, 0.25, 0.1462, 0.25, 0.1462, 0.1981, 0.1601, 0.4167, 1.0, 0.5, 1.0, 0.4996, 1.0, 0.4171, 1.0, 0.4171, 1.0, 0.4996, 1.0, 0.4932, 1.0, 0.4235, 1.0, 0.1398, 0.03953, 0.2402, 0.01263, 0.25, 0.1462, 0.1981, 0.1601, 0.25, 0.1462, 0.3019, 0.1601, 0.3019, 0.1601, 0.25, 0.1462, 0.3333, 1.0, 0.4167, 1.0, 0.4162, 1.0, 0.3338, 1.0, 0.3338, 1.0, 0.4162, 1.0, 0.4099, 1.0, 0.3401, 1.0, 0.04933, 0.1228, 0.1228, 0.04933, 0.1981, 0.1601, 0.1601, 0.1981, 0.3019, 0.1601, 0.3399, 0.1981, 0.3399, 0.1981, 0.3019, 0.1601, 0.25, 1.0, 0.3333, 1.0, 0.3329, 1.0, 0.2504, 1.0, 0.2504, 1.0, 0.3329, 1.0, 0.3265, 1.0, 0.2568, 1.0, 0.01263, 0.2402, 0.03953, 0.1398, 0.1601, 0.1981, 0.1462, 0.25, 0.3399, 0.1981, 0.3538, 0.25, 0.3538, 0.25, 0.3399, 0.1981, 0.1667, 1.0, 0.25, 1.0, 0.2496, 1.0, 0.1671, 1.0, 0.1671, 1.0, 0.2496, 1.0, 0.2432, 1.0, 0.1735, 1.0, 0.03953, 0.3602, 0.01263, 0.2598, 0.1462, 0.25, 0.1601, 0.3019, 0.3538, 0.25, 0.3399, 0.3019, 0.3399, 0.3019, 0.3538, 0.25, 0.08333, 1.0, 0.1667, 1.0, 0.1662, 1.0, 0.08375, 1.0, 0.08375, 1.0, 0.1662, 1.0, 0.1599, 1.0, 0.09014, 1.0, 0.1228, 0.4507, 0.04933, 0.3772, 0.1601, 0.3019, 0.1981, 0.3399, 0.3399, 0.3019, 0.3019, 0.3399, 0.3019, 0.3399, 0.3399, 0.3019, 7.451e-08, 1.0, 0.08333, 1.0, 0.08292, 1.0, 0.0004179, 1.0, 0.0004179, 1.0, 0.08292, 1.0, 0.07653, 1.0, 0.006806, 1.0, 0.2402, 0.4874, 0.1398, 0.4605, 0.1981, 0.3399, 0.25, 0.3538, 0.25, 0.3538, 0.1981, 0.3399, 0.1981, 0.3399, 0.25, 0.3538, 0.9167, 1.0, 1.0, 1.0, 1.0, 1.0, 0.9167, 1.0, 0.1981, 0.3399, 0.1601, 0.3019, 0.1601, 0.3019, 0.1981, 0.3399, 0.3019, 0.1601, 0.25, 0.1462, 0.25, 0.1462, 0.3019, 0.1601, 0.25, 0.3538, 0.1981, 0.3399, 0.1981, 0.3399, 0.25, 0.3538, 0.3399, 0.1981, 0.3538, 0.25, 0.3538, 0.25, 0.3399, 0.1981, 0.3399, 0.1981, 0.3019, 0.1601, 0.3019, 0.1601, 0.3399, 0.1981, 0.3019, 0.1601, 0.3399, 0.1981, 0.3399, 0.1981, 0.3019, 0.1601, 0.1981, 0.3399, 0.25, 0.3538, 0.25, 0.3538, 0.1981, 0.3399, 0.1981, 0.1601, 0.25, 0.1462, 0.25, 0.1462, 0.1981, 0.1601, 0.3538, 0.25, 0.3399, 0.1981, 0.3399, 0.1981, 0.3538, 0.25, 0.1601, 0.1981, 0.1981, 0.1601, 0.1981, 0.1601, 0.1601, 0.1981, 0.1601, 0.3019, 0.1981, 0.3399, 0.1981, 0.3399, 0.1601, 0.3019, 0.3019, 0.3399, 0.25, 0.3538, 0.25, 0.3538, 0.3019, 0.3399, 0.3019, 0.3399, 0.25, 0.3538, 0.25, 0.25, 0.3399, 0.3019, 0.3019, 0.3399, 0.25, 0.25, 0.3538, 0.25, 0.3399, 0.3019, 0.25, 0.25, 0.3399, 0.1981, 0.3538, 0.25, 0.25, 0.25, 0.3019, 0.1601, 0.3399, 0.1981, 0.25, 0.25, 0.25, 0.1462, 0.3019, 0.1601, 0.25, 0.25, 0.1981, 0.1601, 0.25, 0.1462, 0.25, 0.25, 0.1601, 0.1981, 0.1981, 0.1601, 0.25, 0.25, 0.1462, 0.25, 0.1601, 0.1981, 0.25, 0.25, 0.1601, 0.3019, 0.1462, 0.25, 0.25, 0.25, 0.1981, 0.3399, 0.1601, 0.3019, 0.25, 0.25, 0.25, 0.3538, 0.1981, 0.3399, 0.25, 0.25, 0.1462, 0.25, 0.1462, 0.25, 0.1601, 0.3019, 0.1601, 0.3019, 0.3399, 0.1981, 0.3538, 0.25, 0.2677, 0.25, 0.2657, 0.241, 0.1981, 0.3399, 0.1601, 0.3019, 0.2121, 0.2719, 0.2256, 0.2922, 0.2922, 0.1769, 0.2922, 0.1769, 0.3019, 0.1601, 0.3019, 0.1601, 0.3399, 0.3019, 0.3019, 0.3399, 0.2922, 0.3231, 0.2657, 0.259, 0.3019, 0.3399, 0.3019, 0.3399, 0.2922, 0.3231, 0.2922, 0.3231, 0.3019, 0.1601, 0.3019, 0.1601, 0.25, 0.1462, 0.25, 0.1462, 0.1601, 0.1981, 0.1601, 0.1981, 0.1462, 0.25, 0.1462, 0.25, 0.1981, 0.3399, 0.1981, 0.3399, 0.25, 0.3538, 0.25, 0.3538, 0.1981, 0.1601, 0.1981, 0.1601, 0.1601, 0.1981, 0.1601, 0.1981, 0.1601, 0.3019, 0.1601, 0.3019, 0.1981, 0.3399, 0.1981, 0.3399, 0.3538, 0.25, 0.3399, 0.3019, 0.2657, 0.259, 0.2677, 0.25, 0.3019, 0.3399, 0.25, 0.25, 0.25, 0.3538, 0.3399, 0.3019, 0.25, 0.25, 0.3019, 0.3399, 0.3538, 0.25, 0.25, 0.25, 0.3399, 0.3019, 0.3399, 0.1981, 0.25, 0.25, 0.3538, 0.25, 0.3019, 0.1601, 0.25, 0.25, 0.3399, 0.1981, 0.25, 0.1462, 0.25, 0.25, 0.3019, 0.1601, 0.1981, 0.1601, 0.25, 0.25, 0.25, 0.1462, 0.1601, 0.1981, 0.25, 0.25, 0.1981, 0.1601, 0.1462, 0.25, 0.25, 0.25, 0.1601, 0.1981, 0.1601, 0.3019, 0.25, 0.25, 0.1462, 0.25, 0.1981, 0.3399, 0.25, 0.25, 0.1601, 0.3019, 0.25, 0.3538, 0.25, 0.25, 0.1981, 0.3399, 0.1981, 0.3399, 0.1981, 0.3399, 0.1601, 0.3019, 0.1601, 0.3019, 0.3399, 0.3019, 0.3399, 0.3019, 0.3019, 0.3399, 0.3019, 0.3399, 0.1601, 0.1981, 0.1601, 0.1981, 0.1981, 0.1601, 0.1981, 0.1601, 0.3019, 0.1601, 0.3019, 0.1601, 0.3399, 0.1981, 0.3399, 0.1981, 0.25, 0.3538, 0.25, 0.3538, 0.1981, 0.3399, 0.1981, 0.3399, 0.1462, 0.25, 0.1462, 0.25, 0.1601, 0.1981, 0.1601, 0.1981, 0.25, 0.1462, 0.25, 0.1462, 0.3019, 0.1601, 0.3019, 0.1601, 0.3538, 0.25, 0.3538, 0.25, 0.3399, 0.3019, 0.3399, 0.3019, 0.1601, 0.3019, 0.1601, 0.3019, 0.1462, 0.25, 0.1462, 0.25, 0.3019, 0.3399, 0.3019, 0.3399, 0.25, 0.3538, 0.25, 0.3538, 0.1981, 0.1601, 0.1981, 0.1601, 0.25, 0.1462, 0.25, 0.1462, 0.3399, 0.1981, 0.3399, 0.1981, 0.3538, 0.25, 0.3538, 0.25, 0.25, 0.1462, 0.3019, 0.1601, 0.2922, 0.1769, 0.25, 0.1903, 0.1601, 0.1981, 0.1981, 0.1601, 0.2256, 0.2078, 0.2121, 0.2281, 0.3019, 0.3399, 0.25, 0.3538, 0.25, 0.3097, 0.2922, 0.3231, 0.25, 0.3538, 0.1981, 0.3399, 0.2256, 0.2922, 0.25, 0.3097, 0.1981, 0.1601, 0.25, 0.1462, 0.25, 0.1903, 0.2256, 0.2078, 0.1462, 0.25, 0.1601, 0.1981, 0.2121, 0.2281, 0.2078, 0.25, 0.1601, 0.3019, 0.1462, 0.25, 0.2078, 0.25, 0.2121, 0.2719, 0.25, 0.3538, 0.25, 0.3538, 0.3019, 0.3399, 0.3019, 0.3399, 0.25, 0.1462, 0.25, 0.1462, 0.1981, 0.1601, 0.1981, 0.1601, 0.2922, 0.1769, 0.2657, 0.241, 0.2677, 0.25, 0.2657, 0.259, 0.2274, 0.2891, 0.2376, 0.2715, 0.2532, 0.2444, 0.2737, 0.2089, 0.2922, 0.3231, 0.25, 0.3097, 0.2256, 0.2922, 0.2121, 0.2719, 0.2078, 0.25, 0.2121, 0.2281, 0.2256, 0.2078, 0.25, 0.1903, 0.2274, 0.2109, 0.2376, 0.2285, 0.2532, 0.2556, 0.2737, 0.2911, 0.2922, 0.1769, 0.2737, 0.2089, 0.2737, 0.2089, 0.2922, 0.1769, 0.2737, 0.2089, 0.25, 0.25, 0.25, 0.25, 0.2737, 0.2089, 0.25, 0.25, 0.2737, 0.2911, 0.2737, 0.2911, 0.25, 0.25, 0.2737, 0.2911, 0.2922, 0.3231, 0.2922, 0.3231, 0.2737, 0.2911, 0.3019, 0.1601, 0.3399, 0.1981, 0.2657, 0.241, 0.2922, 0.1769, 0.1601, 0.1981, 0.1981, 0.1601, 0.1981, 0.1601, 0.1601, 0.1981, 0.3019, 0.1601, 0.3399, 0.1981, 0.3399, 0.1981, 0.3019, 0.1601, 0.25, 0.3538, 0.1981, 0.3399, 0.1981, 0.3399, 0.25, 0.3538, 0.1462, 0.25, 0.1601, 0.1981, 0.1601, 0.1981, 0.1462, 0.25, 0.25, 0.1462, 0.3019, 0.1601, 0.3019, 0.1601, 0.25, 0.1462, 0.3538, 0.25, 0.3399, 0.3019, 0.3399, 0.3019, 0.3538, 0.25, 0.1601, 0.3019, 0.1462, 0.25, 0.1462, 0.25, 0.1601, 0.3019, 0.3019, 0.3399, 0.25, 0.3538, 0.25, 0.3538, 0.3019, 0.3399, 0.1981, 0.1601, 0.25, 0.1462, 0.25, 0.1462, 0.1981, 0.1601, 0.3399, 0.1981, 0.3538, 0.25, 0.3538, 0.25, 0.3399, 0.1981, 0.1981, 0.3399, 0.1601, 0.3019, 0.1601, 0.3019, 0.1981, 0.3399, 0.3399, 0.3019, 0.3019, 0.3399, 0.3019, 0.3399, 0.3399, 0.3019, 0.3399, 0.3019, 0.3019, 0.3399, 0.3019, 0.3399, 0.3399, 0.3019, 0.1981, 0.3399, 0.1601, 0.3019, 0.1601, 0.3019, 0.1981, 0.3399, 0.3399, 0.1981, 0.3538, 0.25, 0.3538, 0.25, 0.3399, 0.1981, 0.1981, 0.1601, 0.25, 0.1462, 0.25, 0.1462, 0.1981, 0.1601, 0.3019, 0.3399, 0.25, 0.3538, 0.25, 0.3538, 0.3019, 0.3399, 0.1601, 0.3019, 0.1462, 0.25, 0.1462, 0.25, 0.1601, 0.3019, 0.3538, 0.25, 0.3399, 0.3019, 0.3399, 0.3019, 0.3538, 0.25, 0.25, 0.1462, 0.3019, 0.1601, 0.3019, 0.1601, 0.25, 0.1462, 0.1462, 0.25, 0.1601, 0.1981, 0.1601, 0.1981, 0.1462, 0.25, 0.25, 0.3538, 0.1981, 0.3399, 0.1981, 0.3399, 0.25, 0.3538, 0.3019, 0.1601, 0.3399, 0.1981, 0.3399, 0.1981, 0.3019, 0.1601, 0.1601, 0.1981, 0.1981, 0.1601, 0.1981, 0.1601, 0.1601, 0.1981, 0.1462, 0.25, 0.1601, 0.1981, 0.1601, 0.1981, 0.1462, 0.25, 0.25, 0.1462, 0.1981, 0.1601, 0.1981, 0.1601, 0.25, 0.1462, 0.25, 0.3538, 0.3019, 0.3399, 0.3019, 0.3399, 0.25, 0.3538, 0.3399, 0.3019, 0.3019, 0.3399, 0.3019, 0.3399, 0.3399, 0.3019, 0.25, 0.1462, 0.3019, 0.1601, 0.3019, 0.1601, 0.25, 0.1462, 0.1981, 0.1601, 0.1601, 0.1981, 0.1601, 0.1981, 0.1981, 0.1601, 0.3019, 0.3399, 0.3399, 0.3019, 0.3399, 0.3019, 0.3019, 0.3399, 0.3538, 0.25, 0.3399, 0.3019, 0.3399, 0.3019, 0.3538, 0.25, 0.1601, 0.1981, 0.1462, 0.25, 0.1462, 0.25, 0.1601, 0.1981, 0.1601, 0.3019, 0.1462, 0.25, 0.1462, 0.25, 0.1601, 0.3019, 0.1462, 0.25, 0.1601, 0.3019, 0.1601, 0.3019, 0.1462, 0.25, 0.3399, 0.3019, 0.3538, 0.25, 0.3538, 0.25, 0.3399, 0.3019, 0.3019, 0.1601, 0.3019, 0.1601, 0.25, 0.1462, 0.3399, 0.1981, 0.3399, 0.1981, 0.3019, 0.1601, 0.1981, 0.3399, 0.1981, 0.3399, 0.25, 0.3538, 0.3538, 0.25, 0.3538, 0.25, 0.3399, 0.1981, 0.1601, 0.3019, 0.1601, 0.3019, 0.1981, 0.3399, 0.25, 0.1462, 0.25, 0.1462, 0.1981, 0.1601, 0.25, 0.3538, 0.25, 0.3538, 0.3019, 0.3399, 0.1981, 0.1601, 0.1981, 0.1601, 0.1601, 0.1981, 0.3019, 0.3399, 0.3019, 0.3399, 0.3399, 0.3019, 0.1601, 0.1981, 0.1601, 0.1981, 0.1462, 0.25, 0.1462, 0.25, 0.1462, 0.25, 0.1601, 0.3019, 0.3399, 0.3019, 0.3399, 0.3019, 0.3538, 0.25, 0.19, 0.1682, 0.2389, 0.1492, 0.2389, 0.1492, 0.19, 0.1682, 0.1682, 0.31, 0.1492, 0.2611, 0.1492, 0.2611, 0.1682, 0.31, 0.3508, 0.2389, 0.3428, 0.2908, 0.3428, 0.2908, 0.3508, 0.2389, 0.2389, 0.1492, 0.2908, 0.1572, 0.2908, 0.1572, 0.2389, 0.1492, 0.1492, 0.2611, 0.1572, 0.2092, 0.1572, 0.2092, 0.1492, 0.2611, 0.3428, 0.2908, 0.31, 0.3318, 0.31, 0.3318, 0.3428, 0.2908, 0.25, 0.3538, 0.2092, 0.3428, 0.2092, 0.3428, 0.25, 0.3538, 0.2908, 0.1572, 0.3318, 0.19, 0.3318, 0.19, 0.2908, 0.1572, 0.1572, 0.2092, 0.19, 0.1682, 0.19, 0.1682, 0.1572, 0.2092, 0.31, 0.3318, 0.25, 0.3538, 0.25, 0.3538, 0.31, 0.3318, 0.2092, 0.3428, 0.1682, 0.31, 0.1682, 0.31, 0.2092, 0.3428, 0.3318, 0.19, 0.3508, 0.2389, 0.3508, 0.2389, 0.3318, 0.19, 0.3019, 0.1601, 0.3399, 0.1981, 0.3399, 0.1981, 0.3019, 0.1601, 0.25, 0.1462, 0.3019, 0.1601, 0.3019, 0.1601, 0.25, 0.1462, 0.1981, 0.1601, 0.25, 0.1462, 0.25, 0.1462, 0.1981, 0.1601, 0.1601, 0.1981, 0.1981, 0.1601, 0.1981, 0.1601, 0.1601, 0.1981, 0.3019, 0.3399, 0.25, 0.3538, 0.25, 0.3538, 0.3019, 0.3399, 0.1462, 0.25, 0.1601, 0.1981, 0.1601, 0.1981, 0.1462, 0.25, 0.3399, 0.3019, 0.3019, 0.3399, 0.3019, 0.3399, 0.3399, 0.3019, 0.1601, 0.3019, 0.1462, 0.25, 0.1462, 0.25, 0.1601, 0.3019, 0.3538, 0.25, 0.3399, 0.3019, 0.3399, 0.3019, 0.3538, 0.25, 0.1981, 0.3399, 0.1601, 0.3019, 0.1601, 0.3019, 0.1981, 0.3399, 0.3399, 0.1981, 0.3538, 0.25, 0.3538, 0.25, 0.3399, 0.1981, 0.25, 0.3538, 0.1981, 0.3399, 0.1981, 0.3399, 0.25, 0.3538, 0.25, 0.3538, 0.31, 0.3318, 0.3019, 0.3399, 0.25, 0.3538, 0.31, 0.3318, 0.3428, 0.2908, 0.3399, 0.3019, 0.3019, 0.3399, 0.3428, 0.2908, 0.3508, 0.2389, 0.3538, 0.25, 0.3399, 0.3019, 0.3508, 0.2389, 0.3318, 0.19, 0.3399, 0.1981, 0.3538, 0.25, 0.3318, 0.19, 0.2908, 0.1572, 0.3019, 0.1601, 0.3399, 0.1981, 0.2908, 0.1572, 0.2389, 0.1492, 0.25, 0.1462, 0.3019, 0.1601, 0.2389, 0.1492, 0.19, 0.1682, 0.1981, 0.1601, 0.25, 0.1462, 0.19, 0.1682, 0.1572, 0.2092, 0.1601, 0.1981, 0.1981, 0.1601, 0.1572, 0.2092, 0.1492, 0.2611, 0.1462, 0.25, 0.1601, 0.1981, 0.1492, 0.2611, 0.1682, 0.31, 0.1601, 0.3019, 0.1462, 0.25, 0.1682, 0.31, 0.2092, 0.3428, 0.1981, 0.3399, 0.1601, 0.3019, 0.2092, 0.3428, 0.25, 0.3538, 0.25, 0.3538, 0.1981, 0.3399, 0.25, 0.1462, 0.2389, 0.1492, 0.2908, 0.1572, 0.3019, 0.1601, 0.2908, 0.1572, 0.3318, 0.19, 0.25, 0.3538, 0.25, 0.3538, 0.2092, 0.3428, 0.3399, 0.1981, 0.3318, 0.19, 0.3508, 0.2389, 0.1981, 0.3399, 0.2092, 0.3428, 0.1682, 0.31, 0.1981, 0.1601, 0.19, 0.1682, 0.2389, 0.1492, 0.3019, 0.3399, 0.31, 0.3318, 0.25, 0.3538, 0.1601, 0.1981, 0.1572, 0.2092, 0.19, 0.1682, 0.3399, 0.3019, 0.3428, 0.2908, 0.31, 0.3318, 0.1462, 0.25, 0.1492, 0.2611, 0.1572, 0.2092, 0.1601, 0.3019, 0.1682, 0.31, 0.1492, 0.2611, 0.3538, 0.25, 0.3508, 0.2389, 0.3428, 0.2908, 0.3184, 0.5898, 0.3184, 0.5102, 0.3333, 0.5, 0.3333, 0.6, 0.3184, 0.5102, 0.25, 0.5102, 0.25, 0.5, 0.3333, 0.5, 0.25, 0.5102, 0.1816, 0.5102, 0.1667, 0.5, 0.25, 0.5, 0.1816, 0.5102, 0.1816, 0.5898, 0.1667, 0.6, 0.1667, 0.5, 0.1816, 0.5898, 0.25, 0.5898, 0.25, 0.6, 0.1667, 0.6, 0.25, 0.5898, 0.3184, 0.5898, 0.3333, 0.6, 0.25, 0.6, 0.25, 0.5102, 0.25, 0.5898, 0.1816, 0.5898, 0.1816, 0.5102, 0.3184, 0.5102, 0.3184, 0.5898, 0.25, 0.5898, 0.25, 0.5102, 0.25, 0.5102, 0.3184, 0.5102, 0.3184, 0.5102, 0.25, 0.5102, 0.25, 0.5898, 0.1816, 0.5898, 0.1816, 0.5898, 0.25, 0.5898, 0.1816, 0.5102, 0.25, 0.5102, 0.25, 0.5102, 0.1816, 0.5102, 0.3184, 0.5102, 0.3184, 0.5898, 0.3184, 0.5898, 0.3184, 0.5102, 0.0, 0.0, 0.0, 1.0, 1.0, 1.0, 1.0, 0.0, 0.0, 1.0, 0.0, 1.0, 1.0, 1.0, 1.0, 1.0, 0.0, 0.0, 1.0, 0.0, 1.0, 1.0, 0.0, 1.0, 0.0, 1.0, 1.0, 1.0, 1.0, 1.0, 0.0, 1.0, 1.0, 1.0, 0.0, 1.0, 0.0, 1.0, 1.0, 1.0, 1.0, 0.0, 1.0, 1.0, 1.0, 1.0, 1.0, 0.0, 0.0, 1.0, 0.0, 0.0, 0.0, 0.0, 0.0, 1.0, 0.0, 1.0, 0.0, 1.0, 0.0, 1.0, 0.0, 1.0, 0.0, 0.0, 1.0, 0.0, 1.0, 0.0, 0.0, 0.0, 1.0, 1.0, 1.0, 1.0, 1.0, 1.0, 1.0, 1.0, 0.0, 1.0, 0.02778, 1.0, 0.02778, 0.8333, 0.0, 0.8333, 0.0, 0.1667, 0.02778, 0.1667, 0.02778, 0.0, 0.0, 0.0, 0.0, 0.3333, 0.02778, 0.3333, 0.02778, 0.1667, 0.0, 0.1667, 0.0, 0.5, 0.02778, 0.5, 0.02778, 0.3333, 0.0, 0.3333, 0.0, 0.6667, 0.02778, 0.6667, 0.02778, 0.5, 0.0, 0.5, 0.0, 0.8333, 0.02778, 0.8333, 0.02778, 0.6667, 0.0, 0.6667, 0.02778, 1.0, 0.05556, 1.0, 0.05556, 0.8333, 0.02778, 0.8333, 0.02778, 0.1667, 0.05556, 0.1667, 0.05556, 0.0, 0.02778, 0.0, 0.02778, 0.3333, 0.05556, 0.3333, 0.05556, 0.1667, 0.02778, 0.1667, 0.02778, 0.5, 0.05556, 0.5, 0.05556, 0.3333, 0.02778, 0.3333, 0.02778, 0.6667, 0.05556, 0.6667, 0.05556, 0.5, 0.02778, 0.5, 0.02778, 0.8333, 0.05556, 0.8333, 0.05556, 0.6667, 0.02778, 0.6667, 0.05556, 1.0, 0.08333, 1.0, 0.08333, 0.8333, 0.05556, 0.8333, 0.05556, 0.1667, 0.08333, 0.1667, 0.08333, 0.0, 0.05556, 0.0, 0.05556, 0.3333, 0.08333, 0.3333, 0.08333, 0.1667, 0.05556, 0.1667, 0.05556, 0.5, 0.08333, 0.5, 0.08333, 0.3333, 0.05556, 0.3333, 0.05556, 0.6667, 0.08333, 0.6667, 0.08333, 0.5, 0.05556, 0.5, 0.05556, 0.8333, 0.08333, 0.8333, 0.08333, 0.6667, 0.05556, 0.6667, 0.08333, 1.0, 0.1111, 1.0, 0.1111, 0.8333, 0.08333, 0.8333, 0.08333, 0.1667, 0.1111, 0.1667, 0.1111, 0.0, 0.08333, 0.0, 0.08333, 0.3333, 0.1111, 0.3333, 0.1111, 0.1667, 0.08333, 0.1667, 0.08333, 0.5, 0.1111, 0.5, 0.1111, 0.3333, 0.08333, 0.3333, 0.08333, 0.6667, 0.1111, 0.6667, 0.1111, 0.5, 0.08333, 0.5, 0.08333, 0.8333, 0.1111, 0.8333, 0.1111, 0.6667, 0.08333, 0.6667, 0.1111, 1.0, 0.1389, 1.0, 0.1389, 0.8333, 0.1111, 0.8333, 0.1111, 0.1667, 0.1389, 0.1667, 0.1389, 0.0, 0.1111, 0.0, 0.1111, 0.3333, 0.1389, 0.3333, 0.1389, 0.1667, 0.1111, 0.1667, 0.1111, 0.5, 0.1389, 0.5, 0.1389, 0.3333, 0.1111, 0.3333, 0.1111, 0.6667, 0.1389, 0.6667, 0.1389, 0.5, 0.1111, 0.5, 0.1111, 0.8333, 0.1389, 0.8333, 0.1389, 0.6667, 0.1111, 0.6667, 0.1389, 1.0, 0.1667, 1.0, 0.1667, 0.8333, 0.1389, 0.8333, 0.1389, 0.1667, 0.1667, 0.1667, 0.1667, 0.0, 0.1389, 0.0, 0.1389, 0.3333, 0.1667, 0.3333, 0.1667, 0.1667, 0.1389, 0.1667, 0.1389, 0.5, 0.1667, 0.5, 0.1667, 0.3333, 0.1389, 0.3333, 0.1389, 0.6667, 0.1667, 0.6667, 0.1667, 0.5, 0.1389, 0.5, 0.1389, 0.8333, 0.1667, 0.8333, 0.1667, 0.6667, 0.1389, 0.6667, 0.1667, 1.0, 0.1944, 1.0, 0.1944, 0.8333, 0.1667, 0.8333, 0.1667, 0.1667, 0.1944, 0.1667, 0.1944, 0.0, 0.1667, 0.0, 0.1667, 0.3333, 0.1944, 0.3333, 0.1944, 0.1667, 0.1667, 0.1667, 0.1667, 0.5, 0.1944, 0.5, 0.1944, 0.3333, 0.1667, 0.3333, 0.1667, 0.6667, 0.1944, 0.6667, 0.1944, 0.5, 0.1667, 0.5, 0.1667, 0.8333, 0.1944, 0.8333, 0.1944, 0.6667, 0.1667, 0.6667, 0.1944, 1.0, 0.2222, 1.0, 0.2222, 0.8333, 0.1944, 0.8333, 0.1944, 0.1667, 0.2222, 0.1667, 0.2222, 0.0, 0.1944, 0.0, 0.1944, 0.3333, 0.2222, 0.3333, 0.2222, 0.1667, 0.1944, 0.1667, 0.1944, 0.5, 0.2222, 0.5, 0.2222, 0.3333, 0.1944, 0.3333, 0.1944, 0.6667, 0.2222, 0.6667, 0.2222, 0.5, 0.1944, 0.5, 0.1944, 0.8333, 0.2222, 0.8333, 0.2222, 0.6667, 0.1944, 0.6667, 0.2222, 1.0, 0.25, 1.0, 0.25, 0.8333, 0.2222, 0.8333, 0.2222, 0.1667, 0.25, 0.1667, 0.25, 0.0, 0.2222, 0.0, 0.2222, 0.3333, 0.25, 0.3333, 0.25, 0.1667, 0.2222, 0.1667, 0.2222, 0.5, 0.25, 0.5, 0.25, 0.3333, 0.2222, 0.3333, 0.2222, 0.6667, 0.25, 0.6667, 0.25, 0.5, 0.2222, 0.5, 0.2222, 0.8333, 0.25, 0.8333, 0.25, 0.6667, 0.2222, 0.6667, 0.25, 1.0, 0.2778, 1.0, 0.2778, 0.8333, 0.25, 0.8333, 0.25, 0.1667, 0.2778, 0.1667, 0.2778, 0.0, 0.25, 0.0, 0.25, 0.3333, 0.2778, 0.3333, 0.2778, 0.1667, 0.25, 0.1667, 0.25, 0.5, 0.2778, 0.5, 0.2778, 0.3333, 0.25, 0.3333, 0.25, 0.6667, 0.2778, 0.6667, 0.2778, 0.5, 0.25, 0.5, 0.25, 0.8333, 0.2778, 0.8333, 0.2778, 0.6667, 0.25, 0.6667, 0.2778, 1.0, 0.3056, 1.0, 0.3056, 0.8333, 0.2778, 0.8333, 0.2778, 0.1667, 0.3056, 0.1667, 0.3056, 0.0, 0.2778, 0.0, 0.2778, 0.3333, 0.3056, 0.3333, 0.3056, 0.1667, 0.2778, 0.1667, 0.2778, 0.5, 0.3056, 0.5, 0.3056, 0.3333, 0.2778, 0.3333, 0.2778, 0.6667, 0.3056, 0.6667, 0.3056, 0.5, 0.2778, 0.5, 0.2778, 0.8333, 0.3056, 0.8333, 0.3056, 0.6667, 0.2778, 0.6667, 0.3056, 1.0, 0.3333, 1.0, 0.3333, 0.8333, 0.3056, 0.8333, 0.3056, 0.1667, 0.3333, 0.1667, 0.3333, 0.0, 0.3056, 0.0, 0.3056, 0.3333, 0.3333, 0.3333, 0.3333, 0.1667, 0.3056, 0.1667, 0.3056, 0.5, 0.3333, 0.5, 0.3333, 0.3333, 0.3056, 0.3333, 0.3056, 0.6667, 0.3333, 0.6667, 0.3333, 0.5, 0.3056, 0.5, 0.3056, 0.8333, 0.3333, 0.8333, 0.3333, 0.6667, 0.3056, 0.6667, 0.3333, 1.0, 0.3611, 1.0, 0.3611, 0.8333, 0.3333, 0.8333, 0.3333, 0.1667, 0.3611, 0.1667, 0.3611, 0.0, 0.3333, 0.0, 0.3333, 0.3333, 0.3611, 0.3333, 0.3611, 0.1667, 0.3333, 0.1667, 0.3333, 0.5, 0.3611, 0.5, 0.3611, 0.3333, 0.3333, 0.3333, 0.3333, 0.6667, 0.3611, 0.6667, 0.3611, 0.5, 0.3333, 0.5, 0.3333, 0.8333, 0.3611, 0.8333, 0.3611, 0.6667, 0.3333, 0.6667, 0.3611, 1.0, 0.3889, 1.0, 0.3889, 0.8333, 0.3611, 0.8333, 0.3611, 0.1667, 0.3889, 0.1667, 0.3889, 0.0, 0.3611, 0.0, 0.3611, 0.3333, 0.3889, 0.3333, 0.3889, 0.1667, 0.3611, 0.1667, 0.3611, 0.5, 0.3889, 0.5, 0.3889, 0.3333, 0.3611, 0.3333, 0.3611, 0.6667, 0.3889, 0.6667, 0.3889, 0.5, 0.3611, 0.5, 0.3611, 0.8333, 0.3889, 0.8333, 0.3889, 0.6667, 0.3611, 0.6667, 0.3889, 1.0, 0.4167, 1.0, 0.4167, 0.8333, 0.3889, 0.8333, 0.3889, 0.1667, 0.4167, 0.1667, 0.4167, 0.0, 0.3889, 0.0, 0.3889, 0.3333, 0.4167, 0.3333, 0.4167, 0.1667, 0.3889, 0.1667, 0.3889, 0.5, 0.4167, 0.5, 0.4167, 0.3333, 0.3889, 0.3333, 0.3889, 0.6667, 0.4167, 0.6667, 0.4167, 0.5, 0.3889, 0.5, 0.3889, 0.8333, 0.4167, 0.8333, 0.4167, 0.6667, 0.3889, 0.6667, 0.4167, 1.0, 0.4444, 1.0, 0.4444, 0.8333, 0.4167, 0.8333, 0.4167, 0.1667, 0.4444, 0.1667, 0.4444, 0.0, 0.4167, 0.0, 0.4167, 0.3333, 0.4444, 0.3333, 0.4444, 0.1667, 0.4167, 0.1667, 0.4167, 0.5, 0.4444, 0.5, 0.4444, 0.3333, 0.4167, 0.3333, 0.4167, 0.6667, 0.4444, 0.6667, 0.4444, 0.5, 0.4167, 0.5, 0.4167, 0.8333, 0.4444, 0.8333, 0.4444, 0.6667, 0.4167, 0.6667, 0.4444, 1.0, 0.4722, 1.0, 0.4722, 0.8333, 0.4444, 0.8333, 0.4444, 0.1667, 0.4722, 0.1667, 0.4722, 0.0, 0.4444, 0.0, 0.4444, 0.3333, 0.4722, 0.3333, 0.4722, 0.1667, 0.4444, 0.1667, 0.4444, 0.5, 0.4722, 0.5, 0.4722, 0.3333, 0.4444, 0.3333, 0.4444, 0.6667, 0.4722, 0.6667, 0.4722, 0.5, 0.4444, 0.5, 0.4444, 0.8333, 0.4722, 0.8333, 0.4722, 0.6667, 0.4444, 0.6667, 0.4722, 1.0, 0.5, 1.0, 0.5, 0.8333, 0.4722, 0.8333, 0.4722, 0.1667, 0.5, 0.1667, 0.5, 0.0, 0.4722, 0.0, 0.4722, 0.3333, 0.5, 0.3333, 0.5, 0.1667, 0.4722, 0.1667, 0.4722, 0.5, 0.5, 0.5, 0.5, 0.3333, 0.4722, 0.3333, 0.4722, 0.6667, 0.5, 0.6667, 0.5, 0.5, 0.4722, 0.5, 0.4722, 0.8333, 0.5, 0.8333, 0.5, 0.6667, 0.4722, 0.6667, 0.5, 1.0, 0.5278, 1.0, 0.5278, 0.8333, 0.5, 0.8333, 0.5, 0.1667, 0.5278, 0.1667, 0.5278, 0.0, 0.5, 0.0, 0.5, 0.3333, 0.5278, 0.3333, 0.5278, 0.1667, 0.5, 0.1667, 0.5, 0.5, 0.5278, 0.5, 0.5278, 0.3333, 0.5, 0.3333, 0.5, 0.6667, 0.5278, 0.6667, 0.5278, 0.5, 0.5, 0.5, 0.5, 0.8333, 0.5278, 0.8333, 0.5278, 0.6667, 0.5, 0.6667, 0.5278, 1.0, 0.5556, 1.0, 0.5556, 0.8333, 0.5278, 0.8333, 0.5278, 0.1667, 0.5556, 0.1667, 0.5556, 0.0, 0.5278, 0.0, 0.5278, 0.3333, 0.5556, 0.3333, 0.5556, 0.1667, 0.5278, 0.1667, 0.5278, 0.5, 0.5556, 0.5, 0.5556, 0.3333, 0.5278, 0.3333, 0.5278, 0.6667, 0.5556, 0.6667, 0.5556, 0.5, 0.5278, 0.5, 0.5278, 0.8333, 0.5556, 0.8333, 0.5556, 0.6667, 0.5278, 0.6667, 0.5556, 1.0, 0.5833, 1.0, 0.5833, 0.8333, 0.5556, 0.8333, 0.5556, 0.1667, 0.5833, 0.1667, 0.5833, 0.0, 0.5556, 0.0, 0.5556, 0.3333, 0.5833, 0.3333, 0.5833, 0.1667, 0.5556, 0.1667, 0.5556, 0.5, 0.5833, 0.5, 0.5833, 0.3333, 0.5556, 0.3333, 0.5556, 0.6667, 0.5833, 0.6667, 0.5833, 0.5, 0.5556, 0.5, 0.5556, 0.8333, 0.5833, 0.8333, 0.5833, 0.6667, 0.5556, 0.6667, 0.5833, 1.0, 0.6111, 1.0, 0.6111, 0.8333, 0.5833, 0.8333, 0.5833, 0.1667, 0.6111, 0.1667, 0.6111, 0.0, 0.5833, 0.0, 0.5833, 0.3333, 0.6111, 0.3333, 0.6111, 0.1667, 0.5833, 0.1667, 0.5833, 0.5, 0.6111, 0.5, 0.6111, 0.3333, 0.5833, 0.3333, 0.5833, 0.6667, 0.6111, 0.6667, 0.6111, 0.5, 0.5833, 0.5, 0.5833, 0.8333, 0.6111, 0.8333, 0.6111, 0.6667, 0.5833, 0.6667, 0.6111, 1.0, 0.6389, 1.0, 0.6389, 0.8333, 0.6111, 0.8333, 0.6111, 0.1667, 0.6389, 0.1667, 0.6389, 0.0, 0.6111, 0.0, 0.6111, 0.3333, 0.6389, 0.3333, 0.6389, 0.1667, 0.6111, 0.1667, 0.6111, 0.5, 0.6389, 0.5, 0.6389, 0.3333, 0.6111, 0.3333, 0.6111, 0.6667, 0.6389, 0.6667, 0.6389, 0.5, 0.6111, 0.5, 0.6111, 0.8333, 0.6389, 0.8333, 0.6389, 0.6667, 0.6111, 0.6667, 0.6389, 1.0, 0.6667, 1.0, 0.6667, 0.8333, 0.6389, 0.8333, 0.6389, 0.1667, 0.6667, 0.1667, 0.6667, 0.0, 0.6389, 0.0, 0.6389, 0.3333, 0.6667, 0.3333, 0.6667, 0.1667, 0.6389, 0.1667, 0.6389, 0.5, 0.6667, 0.5, 0.6667, 0.3333, 0.6389, 0.3333, 0.6389, 0.6667, 0.6667, 0.6667, 0.6667, 0.5, 0.6389, 0.5, 0.6389, 0.8333, 0.6667, 0.8333, 0.6667, 0.6667, 0.6389, 0.6667, 0.6667, 1.0, 0.6944, 1.0, 0.6944, 0.8333, 0.6667, 0.8333, 0.6667, 0.1667, 0.6944, 0.1667, 0.6944, 0.0, 0.6667, 0.0, 0.6667, 0.3333, 0.6944, 0.3333, 0.6944, 0.1667, 0.6667, 0.1667, 0.6667, 0.5, 0.6944, 0.5, 0.6944, 0.3333, 0.6667, 0.3333, 0.6667, 0.6667, 0.6944, 0.6667, 0.6944, 0.5, 0.6667, 0.5, 0.6667, 0.8333, 0.6944, 0.8333, 0.6944, 0.6667, 0.6667, 0.6667, 0.6944, 1.0, 0.7222, 1.0, 0.7222, 0.8333, 0.6944, 0.8333, 0.6944, 0.1667, 0.7222, 0.1667, 0.7222, 0.0, 0.6944, 0.0, 0.6944, 0.3333, 0.7222, 0.3333, 0.7222, 0.1667, 0.6944, 0.1667, 0.6944, 0.5, 0.7222, 0.5, 0.7222, 0.3333, 0.6944, 0.3333, 0.6944, 0.6667, 0.7222, 0.6667, 0.7222, 0.5, 0.6944, 0.5, 0.6944, 0.8333, 0.7222, 0.8333, 0.7222, 0.6667, 0.6944, 0.6667, 0.7222, 1.0, 0.75, 1.0, 0.75, 0.8333, 0.7222, 0.8333, 0.7222, 0.1667, 0.75, 0.1667, 0.75, 0.0, 0.7222, 0.0, 0.7222, 0.3333, 0.75, 0.3333, 0.75, 0.1667, 0.7222, 0.1667, 0.7222, 0.5, 0.75, 0.5, 0.75, 0.3333, 0.7222, 0.3333, 0.7222, 0.6667, 0.75, 0.6667, 0.75, 0.5, 0.7222, 0.5, 0.7222, 0.8333, 0.75, 0.8333, 0.75, 0.6667, 0.7222, 0.6667, 0.75, 1.0, 0.7778, 1.0, 0.7778, 0.8333, 0.75, 0.8333, 0.75, 0.1667, 0.7778, 0.1667, 0.7778, 0.0, 0.75, 0.0, 0.75, 0.3333, 0.7778, 0.3333, 0.7778, 0.1667, 0.75, 0.1667, 0.75, 0.5, 0.7778, 0.5, 0.7778, 0.3333, 0.75, 0.3333, 0.75, 0.6667, 0.7778, 0.6667, 0.7778, 0.5, 0.75, 0.5, 0.75, 0.8333, 0.7778, 0.8333, 0.7778, 0.6667, 0.75, 0.6667, 0.7778, 1.0, 0.8056, 1.0, 0.8056, 0.8333, 0.7778, 0.8333, 0.7778, 0.1667, 0.8056, 0.1667, 0.8056, 0.0, 0.7778, 0.0, 0.7778, 0.3333, 0.8056, 0.3333, 0.8056, 0.1667, 0.7778, 0.1667, 0.7778, 0.5, 0.8056, 0.5, 0.8056, 0.3333, 0.7778, 0.3333, 0.7778, 0.6667, 0.8056, 0.6667, 0.8056, 0.5, 0.7778, 0.5, 0.7778, 0.8333, 0.8056, 0.8333, 0.8056, 0.6667, 0.7778, 0.6667, 0.8056, 1.0, 0.8333, 1.0, 0.8333, 0.8333, 0.8056, 0.8333, 0.8056, 0.1667, 0.8333, 0.1667, 0.8333, 0.0, 0.8056, 0.0, 0.8056, 0.3333, 0.8333, 0.3333, 0.8333, 0.1667, 0.8056, 0.1667, 0.8056, 0.5, 0.8333, 0.5, 0.8333, 0.3333, 0.8056, 0.3333, 0.8056, 0.6667, 0.8333, 0.6667, 0.8333, 0.5, 0.8056, 0.5, 0.8056, 0.8333, 0.8333, 0.8333, 0.8333, 0.6667, 0.8056, 0.6667, 0.8333, 1.0, 0.8611, 1.0, 0.8611, 0.8333, 0.8333, 0.8333, 0.8333, 0.1667, 0.8611, 0.1667, 0.8611, 0.0, 0.8333, 0.0, 0.8333, 0.3333, 0.8611, 0.3333, 0.8611, 0.1667, 0.8333, 0.1667, 0.8333, 0.5, 0.8611, 0.5, 0.8611, 0.3333, 0.8333, 0.3333, 0.8333, 0.6667, 0.8611, 0.6667, 0.8611, 0.5, 0.8333, 0.5, 0.8333, 0.8333, 0.8611, 0.8333, 0.8611, 0.6667, 0.8333, 0.6667, 0.8611, 1.0, 0.8889, 1.0, 0.8889, 0.8333, 0.8611, 0.8333, 0.8611, 0.1667, 0.8889, 0.1667, 0.8889, 0.0, 0.8611, 0.0, 0.8611, 0.3333, 0.8889, 0.3333, 0.8889, 0.1667, 0.8611, 0.1667, 0.8611, 0.5, 0.8889, 0.5, 0.8889, 0.3333, 0.8611, 0.3333, 0.8611, 0.6667, 0.8889, 0.6667, 0.8889, 0.5, 0.8611, 0.5, 0.8611, 0.8333, 0.8889, 0.8333, 0.8889, 0.6667, 0.8611, 0.6667, 0.8889, 1.0, 0.9167, 1.0, 0.9167, 0.8333, 0.8889, 0.8333, 0.8889, 0.1667, 0.9167, 0.1667, 0.9167, 0.0, 0.8889, 0.0, 0.8889, 0.3333, 0.9167, 0.3333, 0.9167, 0.1667, 0.8889, 0.1667, 0.8889, 0.5, 0.9167, 0.5, 0.9167, 0.3333, 0.8889, 0.3333, 0.8889, 0.6667, 0.9167, 0.6667, 0.9167, 0.5, 0.8889, 0.5, 0.8889, 0.8333, 0.9167, 0.8333, 0.9167, 0.6667, 0.8889, 0.6667, 0.9167, 1.0, 0.9444, 1.0, 0.9444, 0.8333, 0.9167, 0.8333, 0.9167, 0.1667, 0.9444, 0.1667, 0.9444, 0.0, 0.9167, 0.0, 0.9167, 0.3333, 0.9444, 0.3333, 0.9444, 0.1667, 0.9167, 0.1667, 0.9167, 0.5, 0.9444, 0.5, 0.9444, 0.3333, 0.9167, 0.3333, 0.9167, 0.6667, 0.9444, 0.6667, 0.9444, 0.5, 0.9167, 0.5, 0.9167, 0.8333, 0.9444, 0.8333, 0.9444, 0.6667, 0.9167, 0.6667, 0.9444, 1.0, 0.9722, 1.0, 0.9722, 0.8333, 0.9444, 0.8333, 0.9444, 0.1667, 0.9722, 0.1667, 0.9722, 0.0, 0.9444, 0.0, 0.9444, 0.3333, 0.9722, 0.3333, 0.9722, 0.1667, 0.9444, 0.1667, 0.9444, 0.5, 0.9722, 0.5, 0.9722, 0.3333, 0.9444, 0.3333, 0.9444, 0.6667, 0.9722, 0.6667, 0.9722, 0.5, 0.9444, 0.5, 0.9444, 0.8333, 0.9722, 0.8333, 0.9722, 0.6667, 0.9444, 0.6667, 0.9722, 1.0, 1.0, 1.0, 1.0, 0.8333, 0.9722, 0.8333, 0.9722, 0.1667, 1.0, 0.1667, 1.0, 0.0, 0.9722, 0.0, 0.9722, 0.3333, 1.0, 0.3333, 1.0, 0.1667, 0.9722, 0.1667, 0.9722, 0.5, 1.0, 0.5, 1.0, 0.3333, 0.9722, 0.3333, 0.9722, 0.6667, 1.0, 0.6667, 1.0, 0.5, 0.9722, 0.5, 0.9722, 0.8333, 1.0, 0.8333, 1.0, 0.6667, 0.9722, 0.6667])
me_circle.update()

# ---- objects
ob_fire_extinguisher_nib = bpy.data.objects.new('Fire Extinguisher Nib', me_circle)

# ---- transforms, parenting, visibility, modifiers, constraints
ob_fire_extinguisher_nib.location = (-5.0, 0.0, 0.0)
ob_fire_extinguisher_nib.scale = (0.5, 0.5, 0.5)

# ---- collection membership
col_fire_extinguisher.objects.link(ob_fire_extinguisher_nib)

# ---- scene / render settings (as saved in the file)
scene.frame_start = 1; scene.frame_end = 250; scene.frame_set(2)
scene.render.engine = 'BLENDER_EEVEE_NEXT'
scene.cycles.sampling_pattern = 'TABULATED_SOBOL'
scene.eevee.use_gtao = True
scene.eevee.ray_tracing_options.trace_max_roughness = 0.0
bpy.context.view_layer.update()

# ---- added for rendering (the .blend has no active camera and no usable light): camera, sun
cam_auto = bpy.data.cameras.new('AutoCamera')
cam_auto.lens = 50.0
cam_auto.sensor_width = 36.0
cam_auto.clip_end = 1000.0
ob_auto_camera = bpy.data.objects.new('AutoCamera', cam_auto)
scene.collection.objects.link(ob_auto_camera)
ob_auto_camera.location = (-1.02329, -4.8958, 5.02981)
ob_auto_camera.rotation_euler = (1.09748, -7.21219e-08, 0.694738)
scene.camera = ob_auto_camera
light_auto_sun = bpy.data.lights.new('AutoSun', 'SUN')
light_auto_sun.energy = 3.0
light_auto_sun.angle = 0.0523599
ob_auto_sun = bpy.data.objects.new('AutoSun', light_auto_sun)
scene.collection.objects.link(ob_auto_sun)
ob_auto_sun.rotation_euler = (0.872665, 0.174533, 0.523599)
bpy.context.view_layer.update()
